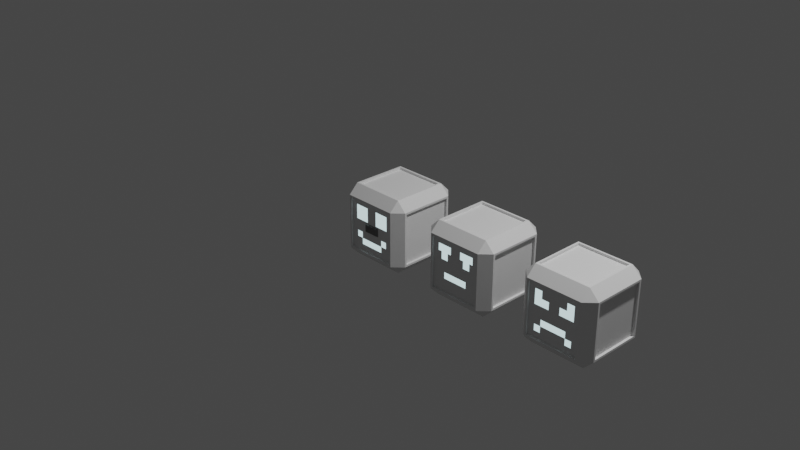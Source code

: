 # Source: Boss.blend  (saved by Blender 3.6.13; exported with 4.5.12 LTS)
import bpy
from mathutils import Matrix  # noqa: F401  (used for matrix-valued properties, if any)

bpy.ops.wm.read_factory_settings(use_empty=True)
scene = bpy.context.scene
scene.name = 'Scene'

# ---- collections
col_collection = bpy.data.collections.new('Collection'); scene.collection.children.link(col_collection)
col_01 = bpy.data.collections.new('01'); col_collection.children.link(col_01)
col_02 = bpy.data.collections.new('02'); col_collection.children.link(col_02)
col_03 = bpy.data.collections.new('03'); col_collection.children.link(col_03)

# ---- materials (node trees are filled in below, after node groups)
mat_body = bpy.data.materials.new('Body')
mat_body.alpha_threshold = 0.0
mat_body.use_transparent_shadow = False
mat_body.roughness = 0.5
mat_body.line_color = (0.0, 0.0, 0.0, 1.0)
mat_special = bpy.data.materials.new('Special')
mat_special.use_transparent_shadow = False
mat_light = bpy.data.materials.new('Light')
mat_light.use_transparent_shadow = False

# ---- material node trees
mat_body.use_nodes = True; mat_body.node_tree.nodes.clear()
_N = mat_body.node_tree.nodes; _L = mat_body.node_tree.links
n0 = _N.new('ShaderNodeOutputMaterial'); n0.name = 'Material Output'; n0.location = (300, 300)
n1 = _N.new('ShaderNodeBsdfPrincipled'); n1.name = 'Principled BSDF'; n1.location = (10, 300)
n1.distribution = 'GGX'
n1.subsurface_method = 'RANDOM_WALK_SKIN'
n1.inputs[3].default_value = 1.45
n1.inputs[27].default_value = (0.0, 0.0, 0.0, 1.0)
n1.inputs[28].default_value = 1.0
_L.new(n1.outputs[0], n0.inputs[0])
n0.is_active_output = True
mat_special.use_nodes = True; mat_special.node_tree.nodes.clear()
_N = mat_special.node_tree.nodes; _L = mat_special.node_tree.links
n0 = _N.new('ShaderNodeBsdfPrincipled'); n0.name = 'Principled BSDF'; n0.location = (10, 300)
n0.distribution = 'GGX'
n0.subsurface_method = 'RANDOM_WALK_SKIN'
n0.inputs[0].default_value = (0.1626, 0.1626, 0.1626, 1.0)
n0.inputs[3].default_value = 1.45
n0.inputs[27].default_value = (0.0, 0.0, 0.0, 1.0)
n0.inputs[28].default_value = 1.0
n1 = _N.new('ShaderNodeOutputMaterial'); n1.name = 'Material Output'; n1.location = (300, 300)
_L.new(n0.outputs[0], n1.inputs[0])
n1.is_active_output = True
mat_light.use_nodes = True; mat_light.node_tree.nodes.clear()
_N = mat_light.node_tree.nodes; _L = mat_light.node_tree.links
n0 = _N.new('ShaderNodeOutputMaterial'); n0.name = 'Material Output'; n0.location = (300, 300)
n1 = _N.new('ShaderNodeEmission'); n1.name = 'Emission'; n1.location = (10, 300)
n1.inputs[0].default_value = (0.747, 0.9712, 1.0, 1.0)
_L.new(n1.outputs[0], n0.inputs[0])
n0.is_active_output = True

# ---- world
world_world = bpy.data.worlds.new('World'); scene.world = world_world
world_world.use_nodes = True; world_world.node_tree.nodes.clear()
_N = world_world.node_tree.nodes; _L = world_world.node_tree.links
n0 = _N.new('ShaderNodeOutputWorld'); n0.name = 'World Output'; n0.location = (300, 300)
n1 = _N.new('ShaderNodeBackground'); n1.name = 'Background'; n1.location = (10, 300)
n1.inputs[0].default_value = (0.05088, 0.05088, 0.05088, 1.0)
_L.new(n1.outputs[0], n0.inputs[0])
n0.is_active_output = True
world_world.color = (0.05088, 0.05088, 0.05088)
world_world.use_sun_shadow = False
world_world.sun_shadow_jitter_overblur = 0.0

# ---- cameras
cam_camera = bpy.data.cameras.new('Camera')
cam_camera.clip_end = 100.0
cam_camera.ortho_scale = 7.314

# ---- lights
light_light = bpy.data.lights.new('Light', 'POINT')
light_light.transmission_factor = 0.0
light_light.energy = 1000.0
light_light.shadow_soft_size = 0.1
light_light.shadow_maximum_resolution = 0.006
light_light.use_absolute_resolution = True

# ---- meshes
me_cube = bpy.data.meshes.new('Cube')
me_cube.from_pydata([(0.2744, 0.3975, 0.2744), (0.2744, 0.2744, 0.3975), (0.3975, 0.2744, 0.2744), (0.2744, 0.2744, -0.3975), (0.2744, 0.3975, -0.2744), (0.3975, 0.2744, -0.2744), (0.3975, -0.2744, 0.2744), (0.2744, -0.2744, 0.3975), (0.2744, -0.3975, 0.2744), (0.3975, -0.2744, -0.2744), (0.2744, -0.3975, -0.2744), (0.2744, -0.2744, -0.3975), (-0.2744, 0.3975, 0.2744), (-0.3975, 0.2744, 0.2744), (-0.2744, 0.2744, 0.3975), (-0.3975, 0.2744, -0.2744), (-0.2744, 0.3975, -0.2744), (-0.2744, 0.2744, -0.3975), (-0.3975, -0.2744, 0.2744), (-0.2744, -0.3975, 0.2744), (-0.2744, -0.2744, 0.3975), (-0.2744, -0.2744, -0.3975), (-0.2744, -0.3975, -0.2744), (-0.3975, -0.2744, -0.2744), (-0.2952, 0.2952, -0.3975), (-0.2952, -0.2952, -0.3975), (-0.3975, -0.2952, -0.2952), (-0.3975, 0.2952, -0.2952), (0.2952, 0.2952, -0.3975), (-0.2952, 0.3975, -0.2952), (0.2952, 0.3975, -0.2952), (0.3975, 0.2952, 0.2952), (0.3975, 0.2952, -0.2952), (0.2952, 0.3975, 0.2952), (-0.2952, -0.3975, -0.2952), (-0.2952, -0.3975, 0.2952), (-0.3975, -0.2952, 0.2952), (0.2952, -0.3975, 0.2952), (0.2952, -0.3975, -0.2952), (0.3975, -0.2952, -0.2952), (0.3975, -0.2952, 0.2952), (-0.2952, 0.3975, 0.2952), (-0.3975, 0.2952, 0.2952), (0.2952, -0.2952, 0.3975), (-0.2952, -0.2952, 0.3975), (0.2952, 0.2952, 0.3975), (0.2952, -0.2952, -0.3975), (-0.2952, 0.2952, 0.3975), (-0.2744, 0.2744, -0.3734), (-0.2744, -0.2744, -0.3734), (-0.3734, -0.2744, -0.2744), (-0.3734, 0.2744, -0.2744), (0.2744, 0.2744, -0.3734), (-0.2744, 0.3734, -0.2744), (0.2744, 0.3734, -0.2744), (0.3734, 0.2744, 0.2744), (0.3734, 0.2744, -0.2744), (0.2744, 0.3734, 0.2744), (-0.2744, -0.3734, -0.2744), (-0.2744, -0.3734, 0.2744), (-0.3734, -0.2744, 0.2744), (0.2744, -0.3734, 0.2744), (0.2744, -0.3734, -0.2744), (0.3734, -0.2744, -0.2744), (0.3734, -0.2744, 0.2744), (-0.2744, 0.3734, 0.2744), (-0.3734, 0.2744, 0.2744), (0.2744, -0.2744, 0.3734), (-0.2744, -0.2744, 0.3734), (0.2744, 0.2744, 0.3734), (0.2744, -0.2744, -0.3734), (-0.2744, 0.2744, 0.3734), (-0.2744, -0.3734, 0.0), (0.2744, -0.3734, 0.0), (0.0, -0.3734, 0.2744), (0.0, -0.3734, -0.2744), (0.0, -0.3734, 0.0), (-0.05835, -0.3734, 0.05835), (-0.05835, -0.3734, 0.216), (-0.216, -0.3734, 0.216), (-0.216, -0.3734, 0.05835), (0.216, -0.3734, 0.05835), (0.216, -0.3734, 0.216), (0.05835, -0.3734, 0.216), (0.05835, -0.3734, 0.05835), (0.2744, -0.3734, -0.1372), (-0.1372, -0.3734, -0.2744), (-0.2744, -0.3734, -0.1372), (0.1372, -0.3734, -0.2744), (-0.1372, -0.3734, 0.0), (0.1372, -0.3734, 0.0), (0.0, -0.3734, -0.1372), (0.1372, -0.3734, -0.1372), (-0.1372, -0.3734, -0.1372), (0.2744, -0.3734, -0.2058), (-0.2058, -0.3734, -0.2744), (-0.2744, -0.3734, -0.0686), (0.0686, -0.3734, -0.2744), (-0.2058, -0.3734, 0.0), (0.0686, -0.3734, 0.0), (0.0, -0.3734, -0.2058), (0.2744, -0.3734, -0.0686), (-0.0686, -0.3734, -0.2744), (-0.2744, -0.3734, -0.2058), (0.2058, -0.3734, -0.2744), (-0.0686, -0.3734, 0.0), (0.2058, -0.3734, 0.0), (0.0, -0.3734, -0.0686), (0.0686, -0.3734, -0.1372), (0.2058, -0.3734, -0.1372), (0.1372, -0.3734, -0.2058), (0.1372, -0.3734, -0.0686), (-0.2058, -0.3734, -0.1372), (-0.0686, -0.3734, -0.1372), (-0.1372, -0.3734, -0.2058), (-0.1372, -0.3734, -0.0686), (-0.0686, -0.3734, -0.0686), (-0.0686, -0.3734, -0.2058), (-0.2058, -0.3734, -0.2058), (0.2058, -0.3734, -0.0686), (0.2058, -0.3734, -0.2058), (0.0686, -0.3734, -0.2058), (0.0686, -0.3734, -0.0686), (-0.2058, -0.3734, -0.0686)], [], [(1, 14, 71, 69), (0, 4, 54, 57), (20, 7, 67, 68), (18, 13, 66, 60), (5, 2, 55, 56), (33, 45, 31), (28, 30, 32), (40, 43, 37), (39, 38, 46), (41, 42, 47), (27, 29, 24), (36, 35, 44), (25, 34, 26), (24, 25, 26, 27), (28, 24, 29, 30), (31, 32, 30, 33), (34, 35, 36, 26), (37, 38, 39, 40), (41, 29, 27, 42), (43, 44, 35, 37), (45, 43, 40, 31), (25, 46, 38, 34), (44, 47, 42, 36), (47, 45, 33, 41), (46, 28, 32, 39), (13, 15, 51, 66), (17, 21, 25, 24), (23, 15, 27, 26), (3, 17, 24, 28), (16, 4, 30, 29), (2, 5, 32, 31), (4, 0, 33, 30), (22, 19, 35, 34), (18, 23, 26, 36), (8, 10, 38, 37), (9, 6, 40, 39), (12, 16, 29, 41), (15, 13, 42, 27), (7, 20, 44, 43), (19, 8, 37, 35), (1, 7, 43, 45), (6, 2, 31, 40), (21, 11, 46, 25), (10, 22, 34, 38), (20, 14, 47, 44), (13, 18, 36, 42), (14, 1, 45, 47), (0, 12, 41, 33), (11, 3, 28, 46), (5, 9, 39, 32), (48, 52, 70, 49), (50, 60, 66, 51), (77, 78, 79, 80), (69, 71, 68, 67), (56, 55, 64, 63), (53, 65, 57, 54), (8, 19, 59, 74, 61), (19, 22, 58, 103, 87, 96, 72, 59), (12, 0, 57, 65), (7, 1, 69, 67), (23, 18, 60, 50), (3, 11, 70, 52), (21, 17, 48, 49), (2, 6, 64, 55), (10, 8, 61, 73, 101, 85, 94, 62), (9, 5, 56, 63), (15, 23, 50, 51), (11, 21, 49, 70), (6, 9, 63, 64), (17, 3, 52, 48), (22, 10, 62, 104, 88, 97, 75, 102, 86, 95, 58), (16, 12, 65, 53), (4, 16, 53, 54), (14, 20, 68, 71), (123, 98, 72, 96), (122, 99, 76, 107), (81, 82, 83, 84), (76, 74, 78, 77), (74, 59, 79, 78), (59, 72, 80, 79), (72, 98, 89, 105, 76, 77, 80), (73, 61, 82, 81), (61, 74, 83, 82), (74, 76, 84, 83), (76, 99, 90, 106, 73, 81, 84), (121, 108, 91, 100), (120, 109, 92, 110), (119, 106, 90, 111), (118, 112, 87, 103), (117, 113, 93, 114), (116, 105, 89, 115), (113, 116, 115, 93), (91, 107, 116, 113), (107, 76, 105, 116), (102, 117, 114, 86), (75, 100, 117, 102), (100, 91, 113, 117), (95, 118, 103, 58), (86, 114, 118, 95), (114, 93, 112, 118), (109, 119, 111, 92), (85, 101, 119, 109), (101, 73, 106, 119), (104, 120, 110, 88), (62, 94, 120, 104), (94, 85, 109, 120), (97, 121, 100, 75), (88, 110, 121, 97), (110, 92, 108, 121), (108, 122, 107, 91), (92, 111, 122, 108), (111, 90, 99, 122), (112, 123, 96, 87), (93, 115, 123, 112), (115, 89, 98, 123)])
me_cube.polygons.foreach_set('material_index', [0, 0, 0, 0, 0, 0, 0, 0, 0, 0, 0, 0, 0, 0, 0, 0, 0, 0, 0, 0, 0, 0, 0, 0, 0, 0, 0, 0, 0, 0, 0, 0, 0, 0, 0, 0, 0, 0, 0, 0, 0, 0, 0, 0, 0, 0, 0, 0, 0, 0, 0, 0, 2, 0, 0, 0, 0, 0, 0, 0, 0, 0, 0, 0, 0, 0, 0, 0, 0, 0, 0, 0, 0, 0, 0, 0, 2, 0, 0, 0, 0, 0, 0, 0, 0, 2, 0, 0, 0, 2, 0, 0, 0, 0, 0, 0, 2, 0, 0, 0, 2, 0, 0, 0, 0, 0, 0, 0, 2, 0, 0, 0, 0, 2, 0])
_uv = me_cube.uv_layers.new(name='UVMap')
_uv.uv.foreach_set('vector', [0.6637, 0.5387, 0.8363, 0.5387, 0.8363, 0.5387, 0.6637, 0.5387, 0.5863, 0.4613, 0.4137, 0.4613, 0.4137, 0.4613, 0.5863, 0.4613, 0.8363, 0.7113, 0.6637, 0.7113, 0.6637, 0.7113, 0.8363, 0.7113, 0.5863, 0.0387, 0.5863, 0.2113, 0.5863, 0.2113, 0.5863, 0.0387, 0.4137, 0.5387, 0.5863, 0.5387, 0.5863, 0.5387, 0.4137, 0.5387, 0.5928, 0.4678, 0.625, 0.4678, 0.5928, 0.5, 0.3428, 0.5322, 0.3428, 0.5, 0.375, 0.5322, 0.5928, 0.75, 0.625, 0.7822, 0.5928, 0.7822, 0.375, 0.7178, 0.3428, 0.75, 0.3428, 0.7178, 0.5928, 0.25, 0.5928, 0.2178, 0.625, 0.2178, 0.125, 0.5322, 0.1572, 0.5, 0.1572, 0.5322, 0.5928, 0.03215, 0.5928, 0.0, 0.625, 0.03215, 0.1572, 0.7178, 0.1572, 0.75, 0.125, 0.7178, 0.1572, 0.5322, 0.1572, 0.7178, 0.125, 0.7178, 0.125, 0.5322, 0.3428, 0.5322, 0.1572, 0.5322, 0.1572, 0.5, 0.3428, 0.5, 0.5928, 0.5322, 0.4072, 0.5322, 0.4072, 0.4678, 0.5928, 0.4678, 0.4072, 0.0, 0.5928, 0.0, 0.5928, 0.03215, 0.4072, 0.03215, 0.5928, 0.7822, 0.4072, 0.7822, 0.4072, 0.7178, 0.5928, 0.7178, 0.5928, 0.2822, 0.4072, 0.2822, 0.4072, 0.2178, 0.5928, 0.2178, 0.625, 0.7822, 0.625, 0.9678, 0.5928, 0.9678, 0.5928, 0.7822, 0.6572, 0.5322, 0.6572, 0.7178, 0.5928, 0.7178, 0.5928, 0.5322, 0.1572, 0.7178, 0.3428, 0.7178, 0.3428, 0.75, 0.1572, 0.75, 0.625, 0.03215, 0.625, 0.2178, 0.5928, 0.2178, 0.5928, 0.03215, 0.625, 0.2822, 0.625, 0.4678, 0.5928, 0.4678, 0.5928, 0.2822, 0.3428, 0.7178, 0.3428, 0.5322, 0.4072, 0.5322, 0.4072, 0.7178, 0.5863, 0.2113, 0.4137, 0.2113, 0.4137, 0.2113, 0.5863, 0.2113, 0.1637, 0.5387, 0.1637, 0.7113, 0.1572, 0.7178, 0.1572, 0.5322, 0.4137, 0.0387, 0.4137, 0.2113, 0.4072, 0.2178, 0.4072, 0.03215, 0.3363, 0.5387, 0.1637, 0.5387, 0.1572, 0.5322, 0.3428, 0.5322, 0.4137, 0.2887, 0.4137, 0.4613, 0.4072, 0.4678, 0.4072, 0.2822, 0.5863, 0.5387, 0.4137, 0.5387, 0.4072, 0.5322, 0.5928, 0.5322, 0.4137, 0.4613, 0.5863, 0.4613, 0.5928, 0.4678, 0.4072, 0.4678, 0.4137, 0.9613, 0.5863, 0.9613, 0.5928, 0.9678, 0.4072, 0.9678, 0.5863, 0.0387, 0.4137, 0.0387, 0.4072, 0.03215, 0.5928, 0.03215, 0.5863, 0.7887, 0.4137, 0.7887, 0.4072, 0.7822, 0.5928, 0.7822, 0.4137, 0.7113, 0.5863, 0.7113, 0.5928, 0.7178, 0.4072, 0.7178, 0.5863, 0.2887, 0.4137, 0.2887, 0.4072, 0.2822, 0.5928, 0.2822, 0.4137, 0.2113, 0.5863, 0.2113, 0.5928, 0.2178, 0.4072, 0.2178, 0.6637, 0.7113, 0.8363, 0.7113, 0.8428, 0.7178, 0.6572, 0.7178, 0.5863, 0.9613, 0.5863, 0.7887, 0.5928, 0.7822, 0.5928, 0.9678, 0.6637, 0.5387, 0.6637, 0.7113, 0.6572, 0.7178, 0.6572, 0.5322, 0.5863, 0.7113, 0.5863, 0.5387, 0.5928, 0.5322, 0.5928, 0.7178, 0.1637, 0.7113, 0.3363, 0.7113, 0.3428, 0.7178, 0.1572, 0.7178, 0.4137, 0.7887, 0.4137, 0.9613, 0.4072, 0.9678, 0.4072, 0.7822, 0.8363, 0.7113, 0.8363, 0.5387, 0.8428, 0.5322, 0.8428, 0.7178, 0.5863, 0.2113, 0.5863, 0.0387, 0.5928, 0.03215, 0.5928, 0.2178, 0.8363, 0.5387, 0.6637, 0.5387, 0.6572, 0.5322, 0.8428, 0.5322, 0.5863, 0.4613, 0.5863, 0.2887, 0.5928, 0.2822, 0.5928, 0.4678, 0.3363, 0.7113, 0.3363, 0.5387, 0.3428, 0.5322, 0.3428, 0.7178, 0.4137, 0.5387, 0.4137, 0.7113, 0.4072, 0.7178, 0.4072, 0.5322, 0.1637, 0.5387, 0.3363, 0.5387, 0.3363, 0.7113, 0.1637, 0.7113, 0.4137, 0.0387, 0.5863, 0.0387, 0.5863, 0.2113, 0.4137, 0.2113, 0.5184, 0.8934, 0.5679, 0.8934, 0.5679, 0.9429, 0.5184, 0.9429, 0.6637, 0.5387, 0.8363, 0.5387, 0.8363, 0.7113, 0.6637, 0.7113, 0.4137, 0.5387, 0.5863, 0.5387, 0.5863, 0.7113, 0.4137, 0.7113, 0.4137, 0.2887, 0.5863, 0.2887, 0.5863, 0.4613, 0.4137, 0.4613, 0.5863, 0.7887, 0.5863, 0.9613, 0.5863, 0.9613, 0.5863, 0.875, 0.5863, 0.7887, 0.5863, 0.9613, 0.4137, 0.9613, 0.4137, 0.9613, 0.4353, 0.9613, 0.4569, 0.9613, 0.4784, 0.9613, 0.5, 0.9613, 0.5863, 0.9613, 0.5863, 0.2887, 0.5863, 0.4613, 0.5863, 0.4613, 0.5863, 0.2887, 0.6637, 0.7113, 0.6637, 0.5387, 0.6637, 0.5387, 0.6637, 0.7113, 0.4137, 0.0387, 0.5863, 0.0387, 0.5863, 0.0387, 0.4137, 0.0387, 0.3363, 0.5387, 0.3363, 0.7113, 0.3363, 0.7113, 0.3363, 0.5387, 0.1637, 0.7113, 0.1637, 0.5387, 0.1637, 0.5387, 0.1637, 0.7113, 0.5863, 0.5387, 0.5863, 0.7113, 0.5863, 0.7113, 0.5863, 0.5387, 0.4137, 0.7887, 0.5863, 0.7887, 0.5863, 0.7887, 0.5, 0.7887, 0.4784, 0.7887, 0.4569, 0.7887, 0.4353, 0.7887, 0.4137, 0.7887, 0.4137, 0.7113, 0.4137, 0.5387, 0.4137, 0.5387, 0.4137, 0.7113, 0.4137, 0.2113, 0.4137, 0.0387, 0.4137, 0.0387, 0.4137, 0.2113, 0.3363, 0.7113, 0.1637, 0.7113, 0.1637, 0.7113, 0.3363, 0.7113, 0.5863, 0.7113, 0.4137, 0.7113, 0.4137, 0.7113, 0.5863, 0.7113, 0.1637, 0.5387, 0.3363, 0.5387, 0.3363, 0.5387, 0.1637, 0.5387, 0.4137, 0.9613, 0.4137, 0.7887, 0.4137, 0.7887, 0.4137, 0.8103, 0.4137, 0.8319, 0.4137, 0.8534, 0.4137, 0.875, 0.4137, 0.8966, 0.4137, 0.9181, 0.4137, 0.9397, 0.4137, 0.9613, 0.4137, 0.2887, 0.5863, 0.2887, 0.5863, 0.2887, 0.4137, 0.2887, 0.4137, 0.4613, 0.4137, 0.2887, 0.4137, 0.2887, 0.4137, 0.4613, 0.8363, 0.5387, 0.8363, 0.7113, 0.8363, 0.7113, 0.8363, 0.5387, 0.4784, 0.9397, 0.5, 0.9397, 0.5, 0.9613, 0.4784, 0.9613, 0.4784, 0.8534, 0.5, 0.8534, 0.5, 0.875, 0.4784, 0.875, 0.5184, 0.8071, 0.5679, 0.8071, 0.5679, 0.8566, 0.5184, 0.8566, 0.5, 0.875, 0.5863, 0.875, 0.5679, 0.8934, 0.5184, 0.8934, 0.5863, 0.875, 0.5863, 0.9613, 0.5679, 0.9429, 0.5679, 0.8934, 0.5863, 0.9613, 0.5, 0.9613, 0.5184, 0.9429, 0.5679, 0.9429, 0.5, 0.9613, 0.5, 0.9397, 0.5, 0.9181, 0.5, 0.8966, 0.5, 0.875, 0.5184, 0.8934, 0.5184, 0.9429, 0.5, 0.7887, 0.5863, 0.7887, 0.5679, 0.8071, 0.5184, 0.8071, 0.5863, 0.7887, 0.5863, 0.875, 0.5679, 0.8566, 0.5679, 0.8071, 0.5863, 0.875, 0.5, 0.875, 0.5184, 0.8566, 0.5679, 0.8566, 0.5, 0.875, 0.5, 0.8534, 0.5, 0.8319, 0.5, 0.8103, 0.5, 0.7887, 0.5184, 0.8071, 0.5184, 0.8566, 0.4353, 0.8534, 0.4569, 0.8534, 0.4569, 0.875, 0.4353, 0.875, 0.4353, 0.8103, 0.4569, 0.8103, 0.4569, 0.8319, 0.4353, 0.8319, 0.4784, 0.8103, 0.5, 0.8103, 0.5, 0.8319, 0.4784, 0.8319, 0.4353, 0.9397, 0.4569, 0.9397, 0.4569, 0.9613, 0.4353, 0.9613, 0.4353, 0.8966, 0.4569, 0.8966, 0.4569, 0.9181, 0.4353, 0.9181, 0.4784, 0.8966, 0.5, 0.8966, 0.5, 0.9181, 0.4784, 0.9181, 0.4569, 0.8966, 0.4784, 0.8966, 0.4784, 0.9181, 0.4569, 0.9181, 0.4569, 0.875, 0.4784, 0.875, 0.4784, 0.8966, 0.4569, 0.8966, 0.4784, 0.875, 0.5, 0.875, 0.5, 0.8966, 0.4784, 0.8966, 0.4137, 0.8966, 0.4353, 0.8966, 0.4353, 0.9181, 0.4137, 0.9181, 0.4137, 0.875, 0.4353, 0.875, 0.4353, 0.8966, 0.4137, 0.8966, 0.4353, 0.875, 0.4569, 0.875, 0.4569, 0.8966, 0.4353, 0.8966, 0.4137, 0.9397, 0.4353, 0.9397, 0.4353, 0.9613, 0.4137, 0.9613, 0.4137, 0.9181, 0.4353, 0.9181, 0.4353, 0.9397, 0.4137, 0.9397, 0.4353, 0.9181, 0.4569, 0.9181, 0.4569, 0.9397, 0.4353, 0.9397, 0.4569, 0.8103, 0.4784, 0.8103, 0.4784, 0.8319, 0.4569, 0.8319, 0.4569, 0.7887, 0.4784, 0.7887, 0.4784, 0.8103, 0.4569, 0.8103, 0.4784, 0.7887, 0.5, 0.7887, 0.5, 0.8103, 0.4784, 0.8103, 0.4137, 0.8103, 0.4353, 0.8103, 0.4353, 0.8319, 0.4137, 0.8319, 0.4137, 0.7887, 0.4353, 0.7887, 0.4353, 0.8103, 0.4137, 0.8103, 0.4353, 0.7887, 0.4569, 0.7887, 0.4569, 0.8103, 0.4353, 0.8103, 0.4137, 0.8534, 0.4353, 0.8534, 0.4353, 0.875, 0.4137, 0.875, 0.4137, 0.8319, 0.4353, 0.8319, 0.4353, 0.8534, 0.4137, 0.8534, 0.4353, 0.8319, 0.4569, 0.8319, 0.4569, 0.8534, 0.4353, 0.8534, 0.4569, 0.8534, 0.4784, 0.8534, 0.4784, 0.875, 0.4569, 0.875, 0.4569, 0.8319, 0.4784, 0.8319, 0.4784, 0.8534, 0.4569, 0.8534, 0.4784, 0.8319, 0.5, 0.8319, 0.5, 0.8534, 0.4784, 0.8534, 0.4569, 0.9397, 0.4784, 0.9397, 0.4784, 0.9613, 0.4569, 0.9613, 0.4569, 0.9181, 0.4784, 0.9181, 0.4784, 0.9397, 0.4569, 0.9397, 0.4784, 0.9181, 0.5, 0.9181, 0.5, 0.9397, 0.4784, 0.9397])
me_cube.materials.append(mat_body)
me_cube.materials.append(mat_special)
me_cube.materials.append(mat_light)
me_cube.use_mirror_vertex_groups = False
me_cube.update()
me_cube_001 = bpy.data.meshes.new('Cube.001')
me_cube_001.from_pydata([(-0.2797, -0.2797, -0.1398), (-0.2797, 0.2797, -0.1398), (0.2797, -0.2797, -0.1398), (0.2797, 0.2797, -0.1398), (0.09579, -0.2797, -0.04789), (0.09579, -0.2797, 0.04789), (-0.09579, -0.2797, 0.04789), (-0.09579, -0.2797, -0.04789), (0.09579, -0.3701, 0.04789), (0.07587, -0.3901, 0.03794), (0.07587, -0.3901, -0.03794), (0.09579, -0.3701, -0.04789), (-0.07587, -0.3901, -0.03794), (-0.09579, -0.3701, -0.04789), (-0.09579, -0.3701, 0.04789), (-0.07587, -0.3901, 0.03794), (-0.239, -0.239, 0.1398), (-0.2797, -0.2797, 0.1195), (-0.239, 0.239, 0.1398), (-0.2797, 0.2797, 0.1195), (0.239, -0.239, 0.1398), (0.2797, -0.2797, 0.1195), (0.239, 0.239, 0.1398), (0.2797, 0.2797, 0.1195)], [], [(22, 18, 16, 20), (3, 23, 21, 2), (2, 21, 5, 4), (6, 7, 13, 14), (1, 3, 2, 0), (21, 17, 6, 5), (1, 19, 23, 3), (0, 17, 19, 1), (0, 2, 4, 7), (5, 6, 14, 8), (7, 4, 11, 13), (10, 9, 15, 12), (9, 10, 11, 8), (13, 11, 10, 12), (8, 14, 15, 9), (12, 15, 14, 13), (4, 5, 8, 11), (16, 18, 19, 17), (18, 22, 23, 19), (22, 20, 21, 23), (20, 16, 17, 21), (17, 0, 7, 6)])
me_cube_001.polygons.foreach_set('material_index', [0, 0, 0, 1, 0, 0, 0, 0, 0, 1, 1, 1, 1, 1, 1, 1, 1, 0, 0, 0, 0, 0])
_uv = me_cube_001.uv_layers.new(name='UVMap')
_uv.uv.foreach_set('vector', [0.6432, 0.5182, 0.8568, 0.5182, 0.8568, 0.7318, 0.6432, 0.7318, 0.375, 0.5, 0.6068, 0.5, 0.6068, 0.75, 0.375, 0.75, 0.375, 0.75, 0.6068, 0.75, 0.5731, 0.8019, 0.4269, 0.8019, 0.5731, 0.9481, 0.4269, 0.9481, 0.4269, 0.9481, 0.5731, 0.9481, 0.125, 0.5, 0.375, 0.5, 0.375, 0.75, 0.125, 0.75, 0.6135, 0.7416, 0.6135, 1.008, 0.5731, 0.9481, 0.5731, 0.8019, 0.375, 0.25, 0.6068, 0.25, 0.6068, 0.5, 0.375, 0.5, 0.375, 0.0, 0.6068, 0.0, 0.6068, 0.25, 0.375, 0.25, 0.375, 1.0, 0.375, 0.75, 0.4269, 0.8019, 0.4269, 0.9481, 0.5731, 0.8019, 0.5731, 0.9481, 0.5731, 0.9481, 0.5731, 0.8019, 0.4269, 0.9481, 0.4269, 0.8019, 0.4269, 0.8019, 0.4269, 0.9481, 0.4421, 0.8171, 0.5579, 0.8171, 0.5579, 0.9329, 0.4421, 0.9329, 0.5579, 0.8171, 0.4421, 0.8171, 0.4269, 0.8019, 0.5731, 0.8019, 0.4269, 0.9481, 0.4269, 0.8019, 0.4421, 0.8171, 0.4421, 0.9329, 0.5731, 0.8019, 0.5731, 0.9481, 0.5579, 0.9329, 0.5579, 0.8171, 0.4421, 0.9329, 0.5579, 0.9329, 0.5731, 0.9481, 0.4269, 0.9481, 0.4269, 0.8019, 0.5731, 0.8019, 0.5731, 0.8019, 0.4269, 0.8019, 0.8568, 0.7318, 0.8568, 0.5182, 0.875, 0.5, 0.875, 0.75, 0.8568, 0.5182, 0.6432, 0.5182, 0.625, 0.5, 0.875, 0.5, 0.6432, 0.5182, 0.6432, 0.7318, 0.6068, 0.75, 0.6068, 0.5, 0.6432, 0.7318, 0.8568, 0.7318, 0.875, 0.75, 0.625, 0.75, 0.6068, 1.0, 0.375, 1.0, 0.4269, 0.9481, 0.5731, 0.9481])
me_cube_001.materials.append(mat_body)
me_cube_001.materials.append(mat_special)
me_cube_001.update()
me_cube_003 = bpy.data.meshes.new('Cube.003')
me_cube_003.from_pydata([(0.2744, 0.3975, 0.2744), (0.2744, 0.2744, 0.3975), (0.3975, 0.2744, 0.2744), (0.2744, 0.2744, -0.3975), (0.2744, 0.3975, -0.2744), (0.3975, 0.2744, -0.2744), (0.3975, -0.2744, 0.2744), (0.2744, -0.2744, 0.3975), (0.2744, -0.3975, 0.2744), (0.3975, -0.2744, -0.2744), (0.2744, -0.3975, -0.2744), (0.2744, -0.2744, -0.3975), (-0.2744, 0.3975, 0.2744), (-0.3975, 0.2744, 0.2744), (-0.2744, 0.2744, 0.3975), (-0.3975, 0.2744, -0.2744), (-0.2744, 0.3975, -0.2744), (-0.2744, 0.2744, -0.3975), (-0.3975, -0.2744, 0.2744), (-0.2744, -0.3975, 0.2744), (-0.2744, -0.2744, 0.3975), (-0.2744, -0.2744, -0.3975), (-0.2744, -0.3975, -0.2744), (-0.3975, -0.2744, -0.2744), (-0.2952, 0.2952, -0.3975), (-0.2952, -0.2952, -0.3975), (-0.3975, -0.2952, -0.2952), (-0.3975, 0.2952, -0.2952), (0.2952, 0.2952, -0.3975), (-0.2952, 0.3975, -0.2952), (0.2952, 0.3975, -0.2952), (0.3975, 0.2952, 0.2952), (0.3975, 0.2952, -0.2952), (0.2952, 0.3975, 0.2952), (-0.2952, -0.3975, -0.2952), (-0.2952, -0.3975, 0.2952), (-0.3975, -0.2952, 0.2952), (0.2952, -0.3975, 0.2952), (0.2952, -0.3975, -0.2952), (0.3975, -0.2952, -0.2952), (0.3975, -0.2952, 0.2952), (-0.2952, 0.3975, 0.2952), (-0.3975, 0.2952, 0.2952), (0.2952, -0.2952, 0.3975), (-0.2952, -0.2952, 0.3975), (0.2952, 0.2952, 0.3975), (0.2952, -0.2952, -0.3975), (-0.2952, 0.2952, 0.3975), (-0.2744, 0.2744, -0.3734), (-0.2744, -0.2744, -0.3734), (-0.3734, -0.2744, -0.2744), (-0.3734, 0.2744, -0.2744), (0.2744, 0.2744, -0.3734), (-0.2744, 0.3734, -0.2744), (0.2744, 0.3734, -0.2744), (0.3734, 0.2744, 0.2744), (0.3734, 0.2744, -0.2744), (0.2744, 0.3734, 0.2744), (-0.2744, -0.3734, -0.2744), (-0.2744, -0.3734, 0.2744), (-0.3734, -0.2744, 0.2744), (0.2744, -0.3734, 0.2744), (0.2744, -0.3734, -0.2744), (0.3734, -0.2744, -0.2744), (0.3734, -0.2744, 0.2744), (-0.2744, 0.3734, 0.2744), (-0.3734, 0.2744, 0.2744), (0.2744, -0.2744, 0.3734), (-0.2744, -0.2744, 0.3734), (0.2744, 0.2744, 0.3734), (0.2744, -0.2744, -0.3734), (-0.2744, 0.2744, 0.3734), (-0.2744, -0.3734, 0.0), (0.2744, -0.3734, 0.0), (0.0, -0.3734, 0.2744), (0.0, -0.3734, -0.2744), (0.0, -0.3734, 0.0), (-0.05835, -0.3734, 0.05835), (-0.05835, -0.3734, 0.216), (-0.216, -0.3734, 0.216), (-0.216, -0.3734, 0.05835), (0.216, -0.3734, 0.05835), (0.216, -0.3734, 0.216), (0.05835, -0.3734, 0.216), (0.05835, -0.3734, 0.05835), (0.2744, -0.3734, -0.1372), (-0.1372, -0.3734, -0.2744), (-0.2744, -0.3734, -0.1372), (0.1372, -0.3734, -0.2744), (-0.1372, -0.3734, 0.0), (0.1372, -0.3734, 0.0), (0.0, -0.3734, -0.1372), (0.1372, -0.3734, -0.1372), (-0.1372, -0.3734, -0.1372), (0.2744, -0.3734, -0.2058), (-0.2058, -0.3734, -0.2744), (-0.2744, -0.3734, -0.0686), (0.0686, -0.3734, -0.2744), (-0.2058, -0.3734, 0.0), (0.0686, -0.3734, 0.0), (0.0, -0.3734, -0.2058), (0.2744, -0.3734, -0.0686), (-0.0686, -0.3734, -0.2744), (-0.2744, -0.3734, -0.2058), (0.2058, -0.3734, -0.2744), (-0.0686, -0.3734, 0.0), (0.2058, -0.3734, 0.0), (0.0, -0.3734, -0.0686), (0.0686, -0.3734, -0.1372), (0.2058, -0.3734, -0.1372), (0.1372, -0.3734, -0.2058), (0.1372, -0.3734, -0.0686), (-0.2058, -0.3734, -0.1372), (-0.0686, -0.3734, -0.1372), (-0.1372, -0.3734, -0.2058), (-0.1372, -0.3734, -0.0686), (-0.0686, -0.3734, -0.0686), (-0.0686, -0.3734, -0.2058), (-0.2058, -0.3734, -0.2058), (0.2058, -0.3734, -0.0686), (0.2058, -0.3734, -0.2058), (0.0686, -0.3734, -0.2058), (0.0686, -0.3734, -0.0686), (-0.2058, -0.3734, -0.0686), (-0.05835, -0.3734, 0.1372), (-0.1372, -0.3734, 0.05835), (-0.1372, -0.3734, 0.216), (-0.216, -0.3734, 0.1372), (0.216, -0.3734, 0.1372), (0.1372, -0.3734, 0.05835), (0.1372, -0.3734, 0.216), (0.05835, -0.3734, 0.1372), (0.1372, -0.3734, 0.1372), (-0.1372, -0.3734, 0.1372), (-0.05835, -0.3734, 0.09777), (-0.1766, -0.3734, 0.05835), (-0.09777, -0.3734, 0.216), (-0.216, -0.3734, 0.1766), (0.216, -0.3734, 0.09777), (0.09777, -0.3734, 0.05835), (0.1766, -0.3734, 0.216), (0.05835, -0.3734, 0.09777), (-0.05835, -0.3734, 0.1766), (-0.09777, -0.3734, 0.05835), (-0.1766, -0.3734, 0.216), (-0.216, -0.3734, 0.09777), (0.216, -0.3734, 0.1766), (0.1766, -0.3734, 0.05835), (0.09777, -0.3734, 0.216), (0.05835, -0.3734, 0.1766), (0.09777, -0.3734, 0.1372), (0.1766, -0.3734, 0.1372), (0.1372, -0.3734, 0.09777), (0.1372, -0.3734, 0.1766), (-0.1766, -0.3734, 0.1372), (-0.09777, -0.3734, 0.1372), (-0.1372, -0.3734, 0.09777), (-0.1372, -0.3734, 0.1766), (-0.09777, -0.3734, 0.1766), (-0.09777, -0.3734, 0.09777), (-0.1766, -0.3734, 0.09777), (0.1766, -0.3734, 0.1766), (0.1766, -0.3734, 0.09777), (0.09777, -0.3734, 0.09777), (0.09777, -0.3734, 0.1766), (-0.1766, -0.3734, 0.1766)], [], [(1, 14, 71, 69), (0, 4, 54, 57), (20, 7, 67, 68), (18, 13, 66, 60), (5, 2, 55, 56), (33, 45, 31), (28, 30, 32), (40, 43, 37), (39, 38, 46), (41, 42, 47), (27, 29, 24), (36, 35, 44), (25, 34, 26), (24, 25, 26, 27), (28, 24, 29, 30), (31, 32, 30, 33), (34, 35, 36, 26), (37, 38, 39, 40), (41, 29, 27, 42), (43, 44, 35, 37), (45, 43, 40, 31), (25, 46, 38, 34), (44, 47, 42, 36), (47, 45, 33, 41), (46, 28, 32, 39), (13, 15, 51, 66), (17, 21, 25, 24), (23, 15, 27, 26), (3, 17, 24, 28), (16, 4, 30, 29), (2, 5, 32, 31), (4, 0, 33, 30), (22, 19, 35, 34), (18, 23, 26, 36), (8, 10, 38, 37), (9, 6, 40, 39), (12, 16, 29, 41), (15, 13, 42, 27), (7, 20, 44, 43), (19, 8, 37, 35), (1, 7, 43, 45), (6, 2, 31, 40), (21, 11, 46, 25), (10, 22, 34, 38), (20, 14, 47, 44), (13, 18, 36, 42), (14, 1, 45, 47), (0, 12, 41, 33), (11, 3, 28, 46), (5, 9, 39, 32), (48, 52, 70, 49), (50, 60, 66, 51), (165, 144, 79, 137), (69, 71, 68, 67), (56, 55, 64, 63), (53, 65, 57, 54), (8, 19, 59, 74, 61), (19, 22, 58, 103, 87, 96, 72, 59), (12, 0, 57, 65), (7, 1, 69, 67), (23, 18, 60, 50), (3, 11, 70, 52), (21, 17, 48, 49), (2, 6, 64, 55), (10, 8, 61, 73, 101, 85, 94, 62), (9, 5, 56, 63), (15, 23, 50, 51), (11, 21, 49, 70), (6, 9, 63, 64), (17, 3, 52, 48), (22, 10, 62, 104, 88, 97, 75, 102, 86, 95, 58), (16, 12, 65, 53), (4, 16, 53, 54), (14, 20, 68, 71), (123, 98, 72, 96), (122, 99, 76, 107), (164, 148, 83, 149), (76, 74, 78, 142, 124, 134, 77), (74, 59, 79, 144, 126, 136, 78), (59, 72, 80, 145, 127, 137, 79), (72, 98, 89, 105, 76, 77, 143, 125, 135, 80), (73, 61, 82, 146, 128, 138, 81), (61, 74, 83, 148, 130, 140, 82), (74, 76, 84, 141, 131, 149, 83), (76, 99, 90, 106, 73, 81, 147, 129, 139, 84), (121, 108, 91, 100), (120, 109, 92, 110), (119, 106, 90, 111), (118, 112, 87, 103), (117, 113, 93, 114), (116, 105, 89, 115), (113, 116, 115, 93), (91, 107, 116, 113), (107, 76, 105, 116), (102, 117, 114, 86), (75, 100, 117, 102), (100, 91, 113, 117), (95, 118, 103, 58), (86, 114, 118, 95), (114, 93, 112, 118), (109, 119, 111, 92), (85, 101, 119, 109), (101, 73, 106, 119), (104, 120, 110, 88), (62, 94, 120, 104), (94, 85, 109, 120), (97, 121, 100, 75), (88, 110, 121, 97), (110, 92, 108, 121), (108, 122, 107, 91), (92, 111, 122, 108), (111, 90, 99, 122), (112, 123, 96, 87), (93, 115, 123, 112), (115, 89, 98, 123), (163, 150, 131, 141), (162, 151, 132, 152), (161, 140, 130, 153), (160, 154, 127, 145), (159, 155, 133, 156), (158, 136, 126, 157), (155, 158, 157, 133), (124, 142, 158, 155), (142, 78, 136, 158), (143, 159, 156, 125), (77, 134, 159, 143), (134, 124, 155, 159), (135, 160, 145, 80), (125, 156, 160, 135), (156, 133, 154, 160), (151, 161, 153, 132), (128, 146, 161, 151), (146, 82, 140, 161), (147, 162, 152, 129), (81, 138, 162, 147), (138, 128, 151, 162), (139, 163, 141, 84), (129, 152, 163, 139), (152, 132, 150, 163), (150, 164, 149, 131), (132, 153, 164, 150), (153, 130, 148, 164), (154, 165, 137, 127), (133, 157, 165, 154), (157, 126, 144, 165)])
me_cube_003.polygons.foreach_set('material_index', [0, 0, 0, 0, 0, 0, 0, 0, 0, 0, 0, 0, 0, 0, 0, 0, 0, 0, 0, 0, 0, 0, 0, 0, 0, 0, 0, 0, 0, 0, 0, 0, 0, 0, 0, 0, 0, 0, 0, 0, 0, 0, 0, 0, 0, 0, 0, 0, 0, 0, 0, 0, 2, 0, 0, 0, 0, 0, 0, 0, 0, 0, 0, 0, 0, 0, 0, 0, 0, 0, 0, 0, 0, 0, 0, 0, 2, 0, 0, 0, 0, 0, 0, 0, 0, 0, 0, 0, 0, 0, 0, 2, 2, 0, 0, 0, 0, 0, 0, 0, 0, 0, 0, 0, 0, 0, 0, 0, 0, 2, 2, 0, 0, 0, 0, 0, 2, 2, 0, 2, 2, 2, 2, 2, 2, 0, 0, 0, 2, 2, 2, 2, 2, 2, 0, 0, 0, 2, 2, 2, 2, 2, 2, 2, 2])
_uv = me_cube_003.uv_layers.new(name='UVMap')
_uv.uv.foreach_set('vector', [0.6637, 0.5387, 0.8363, 0.5387, 0.8363, 0.5387, 0.6637, 0.5387, 0.5863, 0.4613, 0.4137, 0.4613, 0.4137, 0.4613, 0.5863, 0.4613, 0.8363, 0.7113, 0.6637, 0.7113, 0.6637, 0.7113, 0.8363, 0.7113, 0.5863, 0.0387, 0.5863, 0.2113, 0.5863, 0.2113, 0.5863, 0.0387, 0.4137, 0.5387, 0.5863, 0.5387, 0.5863, 0.5387, 0.4137, 0.5387, 0.5928, 0.4678, 0.625, 0.4678, 0.5928, 0.5, 0.3428, 0.5322, 0.3428, 0.5, 0.375, 0.5322, 0.5928, 0.75, 0.625, 0.7822, 0.5928, 0.7822, 0.375, 0.7178, 0.3428, 0.75, 0.3428, 0.7178, 0.5928, 0.25, 0.5928, 0.2178, 0.625, 0.2178, 0.125, 0.5322, 0.1572, 0.5, 0.1572, 0.5322, 0.5928, 0.03215, 0.5928, 0.0, 0.625, 0.03215, 0.1572, 0.7178, 0.1572, 0.75, 0.125, 0.7178, 0.1572, 0.5322, 0.1572, 0.7178, 0.125, 0.7178, 0.125, 0.5322, 0.3428, 0.5322, 0.1572, 0.5322, 0.1572, 0.5, 0.3428, 0.5, 0.5928, 0.5322, 0.4072, 0.5322, 0.4072, 0.4678, 0.5928, 0.4678, 0.4072, 0.0, 0.5928, 0.0, 0.5928, 0.03215, 0.4072, 0.03215, 0.5928, 0.7822, 0.4072, 0.7822, 0.4072, 0.7178, 0.5928, 0.7178, 0.5928, 0.2822, 0.4072, 0.2822, 0.4072, 0.2178, 0.5928, 0.2178, 0.625, 0.7822, 0.625, 0.9678, 0.5928, 0.9678, 0.5928, 0.7822, 0.6572, 0.5322, 0.6572, 0.7178, 0.5928, 0.7178, 0.5928, 0.5322, 0.1572, 0.7178, 0.3428, 0.7178, 0.3428, 0.75, 0.1572, 0.75, 0.625, 0.03215, 0.625, 0.2178, 0.5928, 0.2178, 0.5928, 0.03215, 0.625, 0.2822, 0.625, 0.4678, 0.5928, 0.4678, 0.5928, 0.2822, 0.3428, 0.7178, 0.3428, 0.5322, 0.4072, 0.5322, 0.4072, 0.7178, 0.5863, 0.2113, 0.4137, 0.2113, 0.4137, 0.2113, 0.5863, 0.2113, 0.1637, 0.5387, 0.1637, 0.7113, 0.1572, 0.7178, 0.1572, 0.5322, 0.4137, 0.0387, 0.4137, 0.2113, 0.4072, 0.2178, 0.4072, 0.03215, 0.3363, 0.5387, 0.1637, 0.5387, 0.1572, 0.5322, 0.3428, 0.5322, 0.4137, 0.2887, 0.4137, 0.4613, 0.4072, 0.4678, 0.4072, 0.2822, 0.5863, 0.5387, 0.4137, 0.5387, 0.4072, 0.5322, 0.5928, 0.5322, 0.4137, 0.4613, 0.5863, 0.4613, 0.5928, 0.4678, 0.4072, 0.4678, 0.4137, 0.9613, 0.5863, 0.9613, 0.5928, 0.9678, 0.4072, 0.9678, 0.5863, 0.0387, 0.4137, 0.0387, 0.4072, 0.03215, 0.5928, 0.03215, 0.5863, 0.7887, 0.4137, 0.7887, 0.4072, 0.7822, 0.5928, 0.7822, 0.4137, 0.7113, 0.5863, 0.7113, 0.5928, 0.7178, 0.4072, 0.7178, 0.5863, 0.2887, 0.4137, 0.2887, 0.4072, 0.2822, 0.5928, 0.2822, 0.4137, 0.2113, 0.5863, 0.2113, 0.5928, 0.2178, 0.4072, 0.2178, 0.6637, 0.7113, 0.8363, 0.7113, 0.8428, 0.7178, 0.6572, 0.7178, 0.5863, 0.9613, 0.5863, 0.7887, 0.5928, 0.7822, 0.5928, 0.9678, 0.6637, 0.5387, 0.6637, 0.7113, 0.6572, 0.7178, 0.6572, 0.5322, 0.5863, 0.7113, 0.5863, 0.5387, 0.5928, 0.5322, 0.5928, 0.7178, 0.1637, 0.7113, 0.3363, 0.7113, 0.3428, 0.7178, 0.1572, 0.7178, 0.4137, 0.7887, 0.4137, 0.9613, 0.4072, 0.9678, 0.4072, 0.7822, 0.8363, 0.7113, 0.8363, 0.5387, 0.8428, 0.5322, 0.8428, 0.7178, 0.5863, 0.2113, 0.5863, 0.0387, 0.5928, 0.03215, 0.5928, 0.2178, 0.8363, 0.5387, 0.6637, 0.5387, 0.6572, 0.5322, 0.8428, 0.5322, 0.5863, 0.4613, 0.5863, 0.2887, 0.5928, 0.2822, 0.5928, 0.4678, 0.3363, 0.7113, 0.3363, 0.5387, 0.3428, 0.5322, 0.3428, 0.7178, 0.4137, 0.5387, 0.4137, 0.7113, 0.4072, 0.7178, 0.4072, 0.5322, 0.1637, 0.5387, 0.3363, 0.5387, 0.3363, 0.7113, 0.1637, 0.7113, 0.4137, 0.0387, 0.5863, 0.0387, 0.5863, 0.2113, 0.4137, 0.2113, 0.5555, 0.9305, 0.5679, 0.9305, 0.5679, 0.9429, 0.5555, 0.9429, 0.6637, 0.5387, 0.8363, 0.5387, 0.8363, 0.7113, 0.6637, 0.7113, 0.4137, 0.5387, 0.5863, 0.5387, 0.5863, 0.7113, 0.4137, 0.7113, 0.4137, 0.2887, 0.5863, 0.2887, 0.5863, 0.4613, 0.4137, 0.4613, 0.5863, 0.7887, 0.5863, 0.9613, 0.5863, 0.9613, 0.5863, 0.875, 0.5863, 0.7887, 0.5863, 0.9613, 0.4137, 0.9613, 0.4137, 0.9613, 0.4353, 0.9613, 0.4569, 0.9613, 0.4784, 0.9613, 0.5, 0.9613, 0.5863, 0.9613, 0.5863, 0.2887, 0.5863, 0.4613, 0.5863, 0.4613, 0.5863, 0.2887, 0.6637, 0.7113, 0.6637, 0.5387, 0.6637, 0.5387, 0.6637, 0.7113, 0.4137, 0.0387, 0.5863, 0.0387, 0.5863, 0.0387, 0.4137, 0.0387, 0.3363, 0.5387, 0.3363, 0.7113, 0.3363, 0.7113, 0.3363, 0.5387, 0.1637, 0.7113, 0.1637, 0.5387, 0.1637, 0.5387, 0.1637, 0.7113, 0.5863, 0.5387, 0.5863, 0.7113, 0.5863, 0.7113, 0.5863, 0.5387, 0.4137, 0.7887, 0.5863, 0.7887, 0.5863, 0.7887, 0.5, 0.7887, 0.4784, 0.7887, 0.4569, 0.7887, 0.4353, 0.7887, 0.4137, 0.7887, 0.4137, 0.7113, 0.4137, 0.5387, 0.4137, 0.5387, 0.4137, 0.7113, 0.4137, 0.2113, 0.4137, 0.0387, 0.4137, 0.0387, 0.4137, 0.2113, 0.3363, 0.7113, 0.1637, 0.7113, 0.1637, 0.7113, 0.3363, 0.7113, 0.5863, 0.7113, 0.4137, 0.7113, 0.4137, 0.7113, 0.5863, 0.7113, 0.1637, 0.5387, 0.3363, 0.5387, 0.3363, 0.5387, 0.1637, 0.5387, 0.4137, 0.9613, 0.4137, 0.7887, 0.4137, 0.7887, 0.4137, 0.8103, 0.4137, 0.8319, 0.4137, 0.8534, 0.4137, 0.875, 0.4137, 0.8966, 0.4137, 0.9181, 0.4137, 0.9397, 0.4137, 0.9613, 0.4137, 0.2887, 0.5863, 0.2887, 0.5863, 0.2887, 0.4137, 0.2887, 0.4137, 0.4613, 0.4137, 0.2887, 0.4137, 0.2887, 0.4137, 0.4613, 0.8363, 0.5387, 0.8363, 0.7113, 0.8363, 0.7113, 0.8363, 0.5387, 0.4784, 0.9397, 0.5, 0.9397, 0.5, 0.9613, 0.4784, 0.9613, 0.4784, 0.8534, 0.5, 0.8534, 0.5, 0.875, 0.4784, 0.875, 0.5555, 0.8442, 0.5679, 0.8442, 0.5679, 0.8566, 0.5555, 0.8566, 0.5, 0.875, 0.5863, 0.875, 0.5679, 0.8934, 0.5555, 0.8934, 0.5431, 0.8934, 0.5308, 0.8934, 0.5184, 0.8934, 0.5863, 0.875, 0.5863, 0.9613, 0.5679, 0.9429, 0.5679, 0.9305, 0.5679, 0.9181, 0.5679, 0.9058, 0.5679, 0.8934, 0.5863, 0.9613, 0.5, 0.9613, 0.5184, 0.9429, 0.5308, 0.9429, 0.5431, 0.9429, 0.5555, 0.9429, 0.5679, 0.9429, 0.5, 0.9613, 0.5, 0.9397, 0.5, 0.9181, 0.5, 0.8966, 0.5, 0.875, 0.5184, 0.8934, 0.5184, 0.9058, 0.5184, 0.9181, 0.5184, 0.9305, 0.5184, 0.9429, 0.5, 0.7887, 0.5863, 0.7887, 0.5679, 0.8071, 0.5555, 0.8071, 0.5431, 0.8071, 0.5308, 0.8071, 0.5184, 0.8071, 0.5863, 0.7887, 0.5863, 0.875, 0.5679, 0.8566, 0.5679, 0.8442, 0.5679, 0.8319, 0.5679, 0.8195, 0.5679, 0.8071, 0.5863, 0.875, 0.5, 0.875, 0.5184, 0.8566, 0.5308, 0.8566, 0.5431, 0.8566, 0.5555, 0.8566, 0.5679, 0.8566, 0.5, 0.875, 0.5, 0.8534, 0.5, 0.8319, 0.5, 0.8103, 0.5, 0.7887, 0.5184, 0.8071, 0.5184, 0.8195, 0.5184, 0.8319, 0.5184, 0.8442, 0.5184, 0.8566, 0.4353, 0.8534, 0.4569, 0.8534, 0.4569, 0.875, 0.4353, 0.875, 0.4353, 0.8103, 0.4569, 0.8103, 0.4569, 0.8319, 0.4353, 0.8319, 0.4784, 0.8103, 0.5, 0.8103, 0.5, 0.8319, 0.4784, 0.8319, 0.4353, 0.9397, 0.4569, 0.9397, 0.4569, 0.9613, 0.4353, 0.9613, 0.4353, 0.8966, 0.4569, 0.8966, 0.4569, 0.9181, 0.4353, 0.9181, 0.4784, 0.8966, 0.5, 0.8966, 0.5, 0.9181, 0.4784, 0.9181, 0.4569, 0.8966, 0.4784, 0.8966, 0.4784, 0.9181, 0.4569, 0.9181, 0.4569, 0.875, 0.4784, 0.875, 0.4784, 0.8966, 0.4569, 0.8966, 0.4784, 0.875, 0.5, 0.875, 0.5, 0.8966, 0.4784, 0.8966, 0.4137, 0.8966, 0.4353, 0.8966, 0.4353, 0.9181, 0.4137, 0.9181, 0.4137, 0.875, 0.4353, 0.875, 0.4353, 0.8966, 0.4137, 0.8966, 0.4353, 0.875, 0.4569, 0.875, 0.4569, 0.8966, 0.4353, 0.8966, 0.4137, 0.9397, 0.4353, 0.9397, 0.4353, 0.9613, 0.4137, 0.9613, 0.4137, 0.9181, 0.4353, 0.9181, 0.4353, 0.9397, 0.4137, 0.9397, 0.4353, 0.9181, 0.4569, 0.9181, 0.4569, 0.9397, 0.4353, 0.9397, 0.4569, 0.8103, 0.4784, 0.8103, 0.4784, 0.8319, 0.4569, 0.8319, 0.4569, 0.7887, 0.4784, 0.7887, 0.4784, 0.8103, 0.4569, 0.8103, 0.4784, 0.7887, 0.5, 0.7887, 0.5, 0.8103, 0.4784, 0.8103, 0.4137, 0.8103, 0.4353, 0.8103, 0.4353, 0.8319, 0.4137, 0.8319, 0.4137, 0.7887, 0.4353, 0.7887, 0.4353, 0.8103, 0.4137, 0.8103, 0.4353, 0.7887, 0.4569, 0.7887, 0.4569, 0.8103, 0.4353, 0.8103, 0.4137, 0.8534, 0.4353, 0.8534, 0.4353, 0.875, 0.4137, 0.875, 0.4137, 0.8319, 0.4353, 0.8319, 0.4353, 0.8534, 0.4137, 0.8534, 0.4353, 0.8319, 0.4569, 0.8319, 0.4569, 0.8534, 0.4353, 0.8534, 0.4569, 0.8534, 0.4784, 0.8534, 0.4784, 0.875, 0.4569, 0.875, 0.4569, 0.8319, 0.4784, 0.8319, 0.4784, 0.8534, 0.4569, 0.8534, 0.4784, 0.8319, 0.5, 0.8319, 0.5, 0.8534, 0.4784, 0.8534, 0.4569, 0.9397, 0.4784, 0.9397, 0.4784, 0.9613, 0.4569, 0.9613, 0.4569, 0.9181, 0.4784, 0.9181, 0.4784, 0.9397, 0.4569, 0.9397, 0.4784, 0.9181, 0.5, 0.9181, 0.5, 0.9397, 0.4784, 0.9397, 0.5308, 0.8442, 0.5431, 0.8442, 0.5431, 0.8566, 0.5308, 0.8566, 0.5308, 0.8195, 0.5431, 0.8195, 0.5431, 0.8319, 0.5308, 0.8319, 0.5555, 0.8195, 0.5679, 0.8195, 0.5679, 0.8319, 0.5555, 0.8319, 0.5308, 0.9305, 0.5431, 0.9305, 0.5431, 0.9429, 0.5308, 0.9429, 0.5308, 0.9058, 0.5431, 0.9058, 0.5431, 0.9181, 0.5308, 0.9181, 0.5555, 0.9058, 0.5679, 0.9058, 0.5679, 0.9181, 0.5555, 0.9181, 0.5431, 0.9058, 0.5555, 0.9058, 0.5555, 0.9181, 0.5431, 0.9181, 0.5431, 0.8934, 0.5555, 0.8934, 0.5555, 0.9058, 0.5431, 0.9058, 0.5555, 0.8934, 0.5679, 0.8934, 0.5679, 0.9058, 0.5555, 0.9058, 0.5184, 0.9058, 0.5308, 0.9058, 0.5308, 0.9181, 0.5184, 0.9181, 0.5184, 0.8934, 0.5308, 0.8934, 0.5308, 0.9058, 0.5184, 0.9058, 0.5308, 0.8934, 0.5431, 0.8934, 0.5431, 0.9058, 0.5308, 0.9058, 0.5184, 0.9305, 0.5308, 0.9305, 0.5308, 0.9429, 0.5184, 0.9429, 0.5184, 0.9181, 0.5308, 0.9181, 0.5308, 0.9305, 0.5184, 0.9305, 0.5308, 0.9181, 0.5431, 0.9181, 0.5431, 0.9305, 0.5308, 0.9305, 0.5431, 0.8195, 0.5555, 0.8195, 0.5555, 0.8319, 0.5431, 0.8319, 0.5431, 0.8071, 0.5555, 0.8071, 0.5555, 0.8195, 0.5431, 0.8195, 0.5555, 0.8071, 0.5679, 0.8071, 0.5679, 0.8195, 0.5555, 0.8195, 0.5184, 0.8195, 0.5308, 0.8195, 0.5308, 0.8319, 0.5184, 0.8319, 0.5184, 0.8071, 0.5308, 0.8071, 0.5308, 0.8195, 0.5184, 0.8195, 0.5308, 0.8071, 0.5431, 0.8071, 0.5431, 0.8195, 0.5308, 0.8195, 0.5184, 0.8442, 0.5308, 0.8442, 0.5308, 0.8566, 0.5184, 0.8566, 0.5184, 0.8319, 0.5308, 0.8319, 0.5308, 0.8442, 0.5184, 0.8442, 0.5308, 0.8319, 0.5431, 0.8319, 0.5431, 0.8442, 0.5308, 0.8442, 0.5431, 0.8442, 0.5555, 0.8442, 0.5555, 0.8566, 0.5431, 0.8566, 0.5431, 0.8319, 0.5555, 0.8319, 0.5555, 0.8442, 0.5431, 0.8442, 0.5555, 0.8319, 0.5679, 0.8319, 0.5679, 0.8442, 0.5555, 0.8442, 0.5431, 0.9305, 0.5555, 0.9305, 0.5555, 0.9429, 0.5431, 0.9429, 0.5431, 0.9181, 0.5555, 0.9181, 0.5555, 0.9305, 0.5431, 0.9305, 0.5555, 0.9181, 0.5679, 0.9181, 0.5679, 0.9305, 0.5555, 0.9305])
me_cube_003.materials.append(mat_body)
me_cube_003.materials.append(mat_special)
me_cube_003.materials.append(mat_light)
me_cube_003.use_mirror_vertex_groups = False
me_cube_003.update()
me_cube_005 = bpy.data.meshes.new('Cube.005')
me_cube_005.from_pydata([(0.2797, -0.2797, 0.1398), (0.2797, 0.2797, 0.1398), (-0.2797, -0.2797, 0.1398), (-0.2797, 0.2797, 0.1398), (0.239, -0.239, -0.1398), (0.2797, -0.2797, -0.1195), (0.239, 0.239, -0.1398), (0.2797, 0.2797, -0.1195), (-0.239, -0.239, -0.1398), (-0.2797, -0.2797, -0.1195), (-0.239, 0.239, -0.1398), (-0.2797, 0.2797, -0.1195), (-0.2375, -0.2797, 0.09767), (-0.2375, -0.2797, -0.07734), (0.2375, -0.2797, -0.07734), (0.2375, -0.2797, 0.09767), (-0.2375, -0.1334, -0.07734), (-0.2375, -0.1334, 0.09767), (0.2375, -0.1334, 0.09767), (0.2375, -0.1334, -0.07734), (-0.2661, -0.2797, 0.107), (-0.2661, -0.2797, -0.08665), (-0.2511, -0.2797, -0.0717), (-0.2511, -0.2797, 0.09203), (-0.2468, -0.2797, -0.1059), (0.2468, -0.2797, -0.1059), (0.2319, -0.2797, -0.09096), (-0.2319, -0.2797, -0.09096), (0.2661, -0.2797, -0.08665), (0.2661, -0.2797, 0.107), (0.2511, -0.2797, 0.09203), (0.2511, -0.2797, -0.0717), (0.2468, -0.2797, 0.1262), (-0.2468, -0.2797, 0.1262), (-0.2319, -0.2797, 0.1113), (0.2319, -0.2797, 0.1113), (-0.2645, -0.3416, -0.06615), (-0.2645, -0.3416, 0.08647), (-0.2527, -0.3416, 0.07469), (-0.2527, -0.3416, -0.05437), (0.1946, -0.3416, -0.1043), (-0.1946, -0.3416, -0.1043), (-0.1828, -0.3416, -0.09254), (0.1828, -0.3416, -0.09254), (0.2645, -0.3416, -0.06615), (0.2645, -0.3416, 0.08647), (0.2527, -0.3416, -0.05437), (0.2527, -0.3416, 0.07469), (0.1946, -0.3416, 0.1246), (-0.1946, -0.3416, 0.1246), (0.1828, -0.3416, 0.1129), (-0.1828, -0.3416, 0.1129)], [], [(10, 6, 4, 8), (3, 11, 9, 2), (1, 3, 2, 0), (1, 7, 11, 3), (0, 5, 7, 1), (13, 14, 19, 16), (4, 6, 7, 5), (6, 10, 11, 7), (10, 8, 9, 11), (8, 4, 5, 9), (33, 34, 51, 49), (26, 27, 42, 43), (29, 30, 47, 45), (22, 23, 38, 39), (17, 16, 19, 18), (12, 13, 16, 17), (14, 15, 18, 19), (15, 12, 17, 18), (2, 9, 21, 20), (9, 13, 22, 21), (13, 12, 23, 22), (12, 2, 20, 23), (9, 5, 25, 24), (5, 14, 26, 25), (14, 13, 27, 26), (13, 9, 24, 27), (5, 0, 29, 28), (0, 15, 30, 29), (15, 14, 31, 30), (14, 5, 28, 31), (0, 2, 33, 32), (2, 12, 34, 33), (12, 15, 35, 34), (15, 0, 32, 35), (37, 36, 39, 38), (41, 40, 43, 42), (44, 45, 47, 46), (48, 49, 51, 50), (30, 31, 46, 47), (34, 35, 50, 51), (20, 21, 36, 37), (24, 25, 40, 41), (23, 20, 37, 38), (28, 29, 45, 44), (27, 24, 41, 42), (32, 33, 49, 48), (21, 22, 39, 36), (31, 28, 44, 46), (25, 26, 43, 40), (35, 32, 48, 50)])
me_cube_005.polygons.foreach_set('material_index', [0, 0, 0, 0, 0, 1, 0, 0, 0, 0, 0, 0, 0, 0, 1, 1, 1, 1, 0, 0, 0, 0, 0, 0, 0, 0, 0, 0, 0, 0, 0, 0, 0, 0, 0, 0, 0, 0, 0, 0, 0, 0, 0, 0, 0, 0, 0, 0, 0, 0])
_uv = me_cube_005.uv_layers.new(name='UVMap')
_uv.uv.foreach_set('vector', [0.6432, 0.5182, 0.8568, 0.5182, 0.8568, 0.7318, 0.6432, 0.7318, 0.375, 0.5, 0.6068, 0.5, 0.6068, 0.75, 0.375, 0.75, 0.125, 0.5, 0.375, 0.5, 0.375, 0.75, 0.125, 0.75, 0.375, 0.25, 0.6068, 0.25, 0.6068, 0.5, 0.375, 0.5, 0.375, 0.0, 0.6068, 0.0, 0.6068, 0.25, 0.375, 0.25, 0.5835, 0.7337, 0.7793, 0.6444, 0.7793, 0.6444, 0.5835, 0.7337, 0.8568, 0.7318, 0.8568, 0.5182, 0.875, 0.5, 0.875, 0.75, 0.8568, 0.5182, 0.6432, 0.5182, 0.625, 0.5, 0.875, 0.5, 0.6432, 0.5182, 0.6432, 0.7318, 0.6068, 0.75, 0.6068, 0.5, 0.6432, 0.7318, 0.8568, 0.7318, 0.875, 0.75, 0.625, 0.75, 0.3892, 0.7116, 0.4049, 0.698, 0.4049, 0.698, 0.3892, 0.7116, 0.8014, 0.6795, 0.5999, 0.7379, 0.5999, 0.7379, 0.8014, 0.6795, 0.4364, 0.1077, 0.4629, 0.1647, 0.4629, 0.1647, 0.4364, 0.1077, 0.5735, 0.7382, 0.422, 0.7236, 0.422, 0.7236, 0.5735, 0.7382, 0.4185, 0.7098, 0.5835, 0.7337, 0.7793, 0.6444, 0.4505, 0.1622, 0.4185, 0.7098, 0.5835, 0.7337, 0.5835, 0.7337, 0.4185, 0.7098, 0.7793, 0.6444, 0.4505, 0.1622, 0.4505, 0.1622, 0.7793, 0.6444, 0.4505, 0.1622, 0.4185, 0.7098, 0.4185, 0.7098, 0.4505, 0.1622, 0.375, 0.75, 0.6068, 0.75, 0.582, 0.7444, 0.4064, 0.7373, 0.6068, 0.75, 0.5835, 0.7337, 0.5735, 0.7382, 0.582, 0.7444, 0.5835, 0.7337, 0.4185, 0.7098, 0.422, 0.7236, 0.5735, 0.7382, 0.4185, 0.7098, 0.375, 0.75, 0.4064, 0.7373, 0.422, 0.7236, 0.6068, 0.75, 0.875, 0.75, 0.835, 0.7163, 0.6084, 0.7443, 0.875, 0.75, 0.7793, 0.6444, 0.8014, 0.6795, 0.835, 0.7163, 0.7793, 0.6444, 0.5835, 0.7337, 0.5999, 0.7379, 0.8014, 0.6795, 0.5835, 0.7337, 0.6068, 0.75, 0.6084, 0.7443, 0.5999, 0.7379, 0.875, 0.75, 0.375, 0.0, 0.4364, 0.1077, 0.8071, 0.6605, 0.375, 0.0, 0.4505, 0.1622, 0.4629, 0.1647, 0.4364, 0.1077, 0.4505, 0.1622, 0.7793, 0.6444, 0.7734, 0.6236, 0.4629, 0.1647, 0.7793, 0.6444, 0.875, 0.75, 0.8071, 0.6605, 0.7734, 0.6236, 0.375, 0.0, 0.375, 0.75, 0.3892, 0.7116, 0.3992, 0.07772, 0.375, 0.75, 0.4185, 0.7098, 0.4049, 0.698, 0.3892, 0.7116, 0.4185, 0.7098, 0.4505, 0.1622, 0.4257, 0.1346, 0.4049, 0.698, 0.4505, 0.1622, 0.375, 0.0, 0.3992, 0.07772, 0.4257, 0.1346, 0.4064, 0.7373, 0.582, 0.7444, 0.5735, 0.7382, 0.422, 0.7236, 0.6084, 0.7443, 0.835, 0.7163, 0.8014, 0.6795, 0.5999, 0.7379, 0.8071, 0.6605, 0.4364, 0.1077, 0.4629, 0.1647, 0.7734, 0.6236, 0.3992, 0.07772, 0.3892, 0.7116, 0.4049, 0.698, 0.4257, 0.1346, 0.4629, 0.1647, 0.7734, 0.6236, 0.7734, 0.6236, 0.4629, 0.1647, 0.4049, 0.698, 0.4257, 0.1346, 0.4257, 0.1346, 0.4049, 0.698, 0.4064, 0.7373, 0.582, 0.7444, 0.582, 0.7444, 0.4064, 0.7373, 0.6084, 0.7443, 0.835, 0.7163, 0.835, 0.7163, 0.6084, 0.7443, 0.422, 0.7236, 0.4064, 0.7373, 0.4064, 0.7373, 0.422, 0.7236, 0.8071, 0.6605, 0.4364, 0.1077, 0.4364, 0.1077, 0.8071, 0.6605, 0.5999, 0.7379, 0.6084, 0.7443, 0.6084, 0.7443, 0.5999, 0.7379, 0.3992, 0.07772, 0.3892, 0.7116, 0.3892, 0.7116, 0.3992, 0.07772, 0.582, 0.7444, 0.5735, 0.7382, 0.5735, 0.7382, 0.582, 0.7444, 0.7734, 0.6236, 0.8071, 0.6605, 0.8071, 0.6605, 0.7734, 0.6236, 0.835, 0.7163, 0.8014, 0.6795, 0.8014, 0.6795, 0.835, 0.7163, 0.4257, 0.1346, 0.3992, 0.07772, 0.3992, 0.07772, 0.4257, 0.1346])
me_cube_005.materials.append(mat_body)
me_cube_005.materials.append(mat_special)
me_cube_005.update()
me_cube_006 = bpy.data.meshes.new('Cube.006')
me_cube_006.from_pydata([(0.2744, 0.3975, 0.2744), (0.2744, 0.2744, 0.3975), (0.3975, 0.2744, 0.2744), (0.2744, 0.2744, -0.3975), (0.2744, 0.3975, -0.2744), (0.3975, 0.2744, -0.2744), (0.3975, -0.2744, 0.2744), (0.2744, -0.2744, 0.3975), (0.2744, -0.3975, 0.2744), (0.3975, -0.2744, -0.2744), (0.2744, -0.3975, -0.2744), (0.2744, -0.2744, -0.3975), (-0.2744, 0.3975, 0.2744), (-0.3975, 0.2744, 0.2744), (-0.2744, 0.2744, 0.3975), (-0.3975, 0.2744, -0.2744), (-0.2744, 0.3975, -0.2744), (-0.2744, 0.2744, -0.3975), (-0.3975, -0.2744, 0.2744), (-0.2744, -0.3975, 0.2744), (-0.2744, -0.2744, 0.3975), (-0.2744, -0.2744, -0.3975), (-0.2744, -0.3975, -0.2744), (-0.3975, -0.2744, -0.2744), (-0.2952, 0.2952, -0.3975), (-0.2952, -0.2952, -0.3975), (-0.3975, -0.2952, -0.2952), (-0.3975, 0.2952, -0.2952), (0.2952, 0.2952, -0.3975), (-0.2952, 0.3975, -0.2952), (0.2952, 0.3975, -0.2952), (0.3975, 0.2952, 0.2952), (0.3975, 0.2952, -0.2952), (0.2952, 0.3975, 0.2952), (-0.2952, -0.3975, -0.2952), (-0.2952, -0.3975, 0.2952), (-0.3975, -0.2952, 0.2952), (0.2952, -0.3975, 0.2952), (0.2952, -0.3975, -0.2952), (0.3975, -0.2952, -0.2952), (0.3975, -0.2952, 0.2952), (-0.2952, 0.3975, 0.2952), (-0.3975, 0.2952, 0.2952), (0.2952, -0.2952, 0.3975), (-0.2952, -0.2952, 0.3975), (0.2952, 0.2952, 0.3975), (0.2952, -0.2952, -0.3975), (-0.2952, 0.2952, 0.3975), (-0.2744, 0.2744, -0.3734), (-0.2744, -0.2744, -0.3734), (-0.3734, -0.2744, -0.2744), (-0.3734, 0.2744, -0.2744), (0.2744, 0.2744, -0.3734), (-0.2744, 0.3734, -0.2744), (0.2744, 0.3734, -0.2744), (0.3734, 0.2744, 0.2744), (0.3734, 0.2744, -0.2744), (0.2744, 0.3734, 0.2744), (-0.2744, -0.3734, -0.2744), (-0.2744, -0.3734, 0.2744), (-0.3734, -0.2744, 0.2744), (0.2744, -0.3734, 0.2744), (0.2744, -0.3734, -0.2744), (0.3734, -0.2744, -0.2744), (0.3734, -0.2744, 0.2744), (-0.2744, 0.3734, 0.2744), (-0.3734, 0.2744, 0.2744), (0.2744, -0.2744, 0.3734), (-0.2744, -0.2744, 0.3734), (0.2744, 0.2744, 0.3734), (0.2744, -0.2744, -0.3734), (-0.2744, 0.2744, 0.3734), (-0.2744, -0.3734, 0.0), (0.2744, -0.3734, 0.0), (0.0, -0.3734, 0.2744), (0.0, -0.3734, -0.2744), (0.0, -0.3734, 0.0), (-0.05835, -0.3734, 0.05835), (-0.05835, -0.3734, 0.216), (-0.216, -0.3734, 0.216), (-0.216, -0.3734, 0.05835), (0.216, -0.3734, 0.05835), (0.216, -0.3734, 0.216), (0.05835, -0.3734, 0.216), (0.05835, -0.3734, 0.05835), (0.2744, -0.3734, -0.1372), (-0.1372, -0.3734, -0.2744), (-0.2744, -0.3734, -0.1372), (0.1372, -0.3734, -0.2744), (-0.1372, -0.3734, 0.0), (0.1372, -0.3734, 0.0), (0.0, -0.3734, -0.1372), (0.1372, -0.3734, -0.1372), (-0.1372, -0.3734, -0.1372), (0.2744, -0.3734, -0.2058), (-0.2058, -0.3734, -0.2744), (-0.2744, -0.3734, -0.0686), (0.0686, -0.3734, -0.2744), (-0.2058, -0.3734, 0.0), (0.0686, -0.3734, 0.0), (0.0, -0.3734, -0.2058), (0.2744, -0.3734, -0.0686), (-0.0686, -0.3734, -0.2744), (-0.2744, -0.3734, -0.2058), (0.2058, -0.3734, -0.2744), (-0.0686, -0.3734, 0.0), (0.2058, -0.3734, 0.0), (0.0, -0.3734, -0.0686), (0.0686, -0.3734, -0.1372), (0.2058, -0.3734, -0.1372), (0.1372, -0.3734, -0.2058), (0.1372, -0.3734, -0.0686), (-0.2058, -0.3734, -0.1372), (-0.0686, -0.3734, -0.1372), (-0.1372, -0.3734, -0.2058), (-0.1372, -0.3734, -0.0686), (-0.0686, -0.3734, -0.0686), (-0.0686, -0.3734, -0.2058), (-0.2058, -0.3734, -0.2058), (0.2058, -0.3734, -0.0686), (0.2058, -0.3734, -0.2058), (0.0686, -0.3734, -0.2058), (0.0686, -0.3734, -0.0686), (-0.2058, -0.3734, -0.0686), (-0.05835, -0.3734, 0.1372), (-0.1372, -0.3734, 0.05835), (-0.1372, -0.3734, 0.216), (-0.216, -0.3734, 0.1372), (0.216, -0.3734, 0.1372), (0.1372, -0.3734, 0.05835), (0.1372, -0.3734, 0.216), (0.05835, -0.3734, 0.1372), (0.1372, -0.3734, 0.1372), (-0.1372, -0.3734, 0.1372), (-0.05835, -0.3734, 0.09777), (-0.1766, -0.3734, 0.05835), (-0.09777, -0.3734, 0.216), (-0.216, -0.3734, 0.1766), (0.216, -0.3734, 0.09777), (0.09777, -0.3734, 0.05835), (0.1766, -0.3734, 0.216), (0.05835, -0.3734, 0.09777), (-0.05835, -0.3734, 0.1766), (-0.09777, -0.3734, 0.05835), (-0.1766, -0.3734, 0.216), (-0.216, -0.3734, 0.09777), (0.216, -0.3734, 0.1766), (0.1766, -0.3734, 0.05835), (0.09777, -0.3734, 0.216), (0.05835, -0.3734, 0.1766), (0.09777, -0.3734, 0.1372), (0.1766, -0.3734, 0.1372), (0.1372, -0.3734, 0.09777), (0.1372, -0.3734, 0.1766), (-0.1766, -0.3734, 0.1372), (-0.09777, -0.3734, 0.1372), (-0.1372, -0.3734, 0.09777), (-0.1372, -0.3734, 0.1766), (-0.09777, -0.3734, 0.1766), (-0.09777, -0.3734, 0.09777), (-0.1766, -0.3734, 0.09777), (0.1766, -0.3734, 0.1766), (0.1766, -0.3734, 0.09777), (0.09777, -0.3734, 0.09777), (0.09777, -0.3734, 0.1766), (-0.1766, -0.3734, 0.1766)], [], [(1, 14, 71, 69), (0, 4, 54, 57), (20, 7, 67, 68), (18, 13, 66, 60), (5, 2, 55, 56), (33, 45, 31), (28, 30, 32), (40, 43, 37), (39, 38, 46), (41, 42, 47), (27, 29, 24), (36, 35, 44), (25, 34, 26), (24, 25, 26, 27), (28, 24, 29, 30), (31, 32, 30, 33), (34, 35, 36, 26), (37, 38, 39, 40), (41, 29, 27, 42), (43, 44, 35, 37), (45, 43, 40, 31), (25, 46, 38, 34), (44, 47, 42, 36), (47, 45, 33, 41), (46, 28, 32, 39), (13, 15, 51, 66), (17, 21, 25, 24), (23, 15, 27, 26), (3, 17, 24, 28), (16, 4, 30, 29), (2, 5, 32, 31), (4, 0, 33, 30), (22, 19, 35, 34), (18, 23, 26, 36), (8, 10, 38, 37), (9, 6, 40, 39), (12, 16, 29, 41), (15, 13, 42, 27), (7, 20, 44, 43), (19, 8, 37, 35), (1, 7, 43, 45), (6, 2, 31, 40), (21, 11, 46, 25), (10, 22, 34, 38), (20, 14, 47, 44), (13, 18, 36, 42), (14, 1, 45, 47), (0, 12, 41, 33), (11, 3, 28, 46), (5, 9, 39, 32), (48, 52, 70, 49), (50, 60, 66, 51), (165, 144, 79, 137), (69, 71, 68, 67), (56, 55, 64, 63), (53, 65, 57, 54), (8, 19, 59, 74, 61), (19, 22, 58, 103, 87, 96, 72, 59), (12, 0, 57, 65), (7, 1, 69, 67), (23, 18, 60, 50), (3, 11, 70, 52), (21, 17, 48, 49), (2, 6, 64, 55), (10, 8, 61, 73, 101, 85, 94, 62), (9, 5, 56, 63), (15, 23, 50, 51), (11, 21, 49, 70), (6, 9, 63, 64), (17, 3, 52, 48), (22, 10, 62, 104, 88, 97, 75, 102, 86, 95, 58), (16, 12, 65, 53), (4, 16, 53, 54), (14, 20, 68, 71), (123, 98, 72, 96), (122, 99, 76, 107), (164, 148, 83, 149), (76, 74, 78, 142, 124, 134, 77), (74, 59, 79, 144, 126, 136, 78), (59, 72, 80, 145, 127, 137, 79), (72, 98, 89, 105, 76, 77, 143, 125, 135, 80), (73, 61, 82, 146, 128, 138, 81), (61, 74, 83, 148, 130, 140, 82), (74, 76, 84, 141, 131, 149, 83), (76, 99, 90, 106, 73, 81, 147, 129, 139, 84), (121, 108, 91, 100), (120, 109, 92, 110), (119, 106, 90, 111), (118, 112, 87, 103), (117, 113, 93, 114), (116, 105, 89, 115), (113, 116, 115, 93), (91, 107, 116, 113), (107, 76, 105, 116), (102, 117, 114, 86), (75, 100, 117, 102), (100, 91, 113, 117), (95, 118, 103, 58), (86, 114, 118, 95), (114, 93, 112, 118), (109, 119, 111, 92), (85, 101, 119, 109), (101, 73, 106, 119), (104, 120, 110, 88), (62, 94, 120, 104), (94, 85, 109, 120), (97, 121, 100, 75), (88, 110, 121, 97), (110, 92, 108, 121), (108, 122, 107, 91), (92, 111, 122, 108), (111, 90, 99, 122), (112, 123, 96, 87), (93, 115, 123, 112), (115, 89, 98, 123), (163, 150, 131, 141), (162, 151, 132, 152), (161, 140, 130, 153), (160, 154, 127, 145), (159, 155, 133, 156), (158, 136, 126, 157), (155, 158, 157, 133), (124, 142, 158, 155), (142, 78, 136, 158), (143, 159, 156, 125), (77, 134, 159, 143), (134, 124, 155, 159), (135, 160, 145, 80), (125, 156, 160, 135), (156, 133, 154, 160), (151, 161, 153, 132), (128, 146, 161, 151), (146, 82, 140, 161), (147, 162, 152, 129), (81, 138, 162, 147), (138, 128, 151, 162), (139, 163, 141, 84), (129, 152, 163, 139), (152, 132, 150, 163), (150, 164, 149, 131), (132, 153, 164, 150), (153, 130, 148, 164), (154, 165, 137, 127), (133, 157, 165, 154), (157, 126, 144, 165)])
me_cube_006.polygons.foreach_set('material_index', [0, 0, 0, 0, 0, 0, 0, 0, 0, 0, 0, 0, 0, 0, 0, 0, 0, 0, 0, 0, 0, 0, 0, 0, 0, 0, 0, 0, 0, 0, 0, 0, 0, 0, 0, 0, 0, 0, 0, 0, 0, 0, 0, 0, 0, 0, 0, 0, 0, 0, 0, 0, 2, 0, 0, 0, 0, 0, 0, 0, 0, 0, 0, 0, 0, 0, 0, 0, 0, 0, 0, 0, 0, 0, 0, 0, 0, 0, 0, 0, 0, 0, 0, 0, 0, 0, 2, 0, 0, 0, 0, 2, 2, 0, 0, 0, 0, 0, 0, 2, 0, 0, 0, 0, 0, 0, 0, 0, 0, 2, 2, 0, 0, 0, 0, 2, 2, 2, 2, 2, 0, 0, 0, 0, 2, 2, 2, 2, 2, 2, 2, 2, 2, 2, 2, 2, 2, 2, 2, 0, 0, 0, 2, 2, 2])
_uv = me_cube_006.uv_layers.new(name='UVMap')
_uv.uv.foreach_set('vector', [0.6637, 0.5387, 0.8363, 0.5387, 0.8363, 0.5387, 0.6637, 0.5387, 0.5863, 0.4613, 0.4137, 0.4613, 0.4137, 0.4613, 0.5863, 0.4613, 0.8363, 0.7113, 0.6637, 0.7113, 0.6637, 0.7113, 0.8363, 0.7113, 0.5863, 0.0387, 0.5863, 0.2113, 0.5863, 0.2113, 0.5863, 0.0387, 0.4137, 0.5387, 0.5863, 0.5387, 0.5863, 0.5387, 0.4137, 0.5387, 0.5928, 0.4678, 0.625, 0.4678, 0.5928, 0.5, 0.3428, 0.5322, 0.3428, 0.5, 0.375, 0.5322, 0.5928, 0.75, 0.625, 0.7822, 0.5928, 0.7822, 0.375, 0.7178, 0.3428, 0.75, 0.3428, 0.7178, 0.5928, 0.25, 0.5928, 0.2178, 0.625, 0.2178, 0.125, 0.5322, 0.1572, 0.5, 0.1572, 0.5322, 0.5928, 0.03215, 0.5928, 0.0, 0.625, 0.03215, 0.1572, 0.7178, 0.1572, 0.75, 0.125, 0.7178, 0.1572, 0.5322, 0.1572, 0.7178, 0.125, 0.7178, 0.125, 0.5322, 0.3428, 0.5322, 0.1572, 0.5322, 0.1572, 0.5, 0.3428, 0.5, 0.5928, 0.5322, 0.4072, 0.5322, 0.4072, 0.4678, 0.5928, 0.4678, 0.4072, 0.0, 0.5928, 0.0, 0.5928, 0.03215, 0.4072, 0.03215, 0.5928, 0.7822, 0.4072, 0.7822, 0.4072, 0.7178, 0.5928, 0.7178, 0.5928, 0.2822, 0.4072, 0.2822, 0.4072, 0.2178, 0.5928, 0.2178, 0.625, 0.7822, 0.625, 0.9678, 0.5928, 0.9678, 0.5928, 0.7822, 0.6572, 0.5322, 0.6572, 0.7178, 0.5928, 0.7178, 0.5928, 0.5322, 0.1572, 0.7178, 0.3428, 0.7178, 0.3428, 0.75, 0.1572, 0.75, 0.625, 0.03215, 0.625, 0.2178, 0.5928, 0.2178, 0.5928, 0.03215, 0.625, 0.2822, 0.625, 0.4678, 0.5928, 0.4678, 0.5928, 0.2822, 0.3428, 0.7178, 0.3428, 0.5322, 0.4072, 0.5322, 0.4072, 0.7178, 0.5863, 0.2113, 0.4137, 0.2113, 0.4137, 0.2113, 0.5863, 0.2113, 0.1637, 0.5387, 0.1637, 0.7113, 0.1572, 0.7178, 0.1572, 0.5322, 0.4137, 0.0387, 0.4137, 0.2113, 0.4072, 0.2178, 0.4072, 0.03215, 0.3363, 0.5387, 0.1637, 0.5387, 0.1572, 0.5322, 0.3428, 0.5322, 0.4137, 0.2887, 0.4137, 0.4613, 0.4072, 0.4678, 0.4072, 0.2822, 0.5863, 0.5387, 0.4137, 0.5387, 0.4072, 0.5322, 0.5928, 0.5322, 0.4137, 0.4613, 0.5863, 0.4613, 0.5928, 0.4678, 0.4072, 0.4678, 0.4137, 0.9613, 0.5863, 0.9613, 0.5928, 0.9678, 0.4072, 0.9678, 0.5863, 0.0387, 0.4137, 0.0387, 0.4072, 0.03215, 0.5928, 0.03215, 0.5863, 0.7887, 0.4137, 0.7887, 0.4072, 0.7822, 0.5928, 0.7822, 0.4137, 0.7113, 0.5863, 0.7113, 0.5928, 0.7178, 0.4072, 0.7178, 0.5863, 0.2887, 0.4137, 0.2887, 0.4072, 0.2822, 0.5928, 0.2822, 0.4137, 0.2113, 0.5863, 0.2113, 0.5928, 0.2178, 0.4072, 0.2178, 0.6637, 0.7113, 0.8363, 0.7113, 0.8428, 0.7178, 0.6572, 0.7178, 0.5863, 0.9613, 0.5863, 0.7887, 0.5928, 0.7822, 0.5928, 0.9678, 0.6637, 0.5387, 0.6637, 0.7113, 0.6572, 0.7178, 0.6572, 0.5322, 0.5863, 0.7113, 0.5863, 0.5387, 0.5928, 0.5322, 0.5928, 0.7178, 0.1637, 0.7113, 0.3363, 0.7113, 0.3428, 0.7178, 0.1572, 0.7178, 0.4137, 0.7887, 0.4137, 0.9613, 0.4072, 0.9678, 0.4072, 0.7822, 0.8363, 0.7113, 0.8363, 0.5387, 0.8428, 0.5322, 0.8428, 0.7178, 0.5863, 0.2113, 0.5863, 0.0387, 0.5928, 0.03215, 0.5928, 0.2178, 0.8363, 0.5387, 0.6637, 0.5387, 0.6572, 0.5322, 0.8428, 0.5322, 0.5863, 0.4613, 0.5863, 0.2887, 0.5928, 0.2822, 0.5928, 0.4678, 0.3363, 0.7113, 0.3363, 0.5387, 0.3428, 0.5322, 0.3428, 0.7178, 0.4137, 0.5387, 0.4137, 0.7113, 0.4072, 0.7178, 0.4072, 0.5322, 0.1637, 0.5387, 0.3363, 0.5387, 0.3363, 0.7113, 0.1637, 0.7113, 0.4137, 0.0387, 0.5863, 0.0387, 0.5863, 0.2113, 0.4137, 0.2113, 0.5555, 0.9305, 0.5679, 0.9305, 0.5679, 0.9429, 0.5555, 0.9429, 0.6637, 0.5387, 0.8363, 0.5387, 0.8363, 0.7113, 0.6637, 0.7113, 0.4137, 0.5387, 0.5863, 0.5387, 0.5863, 0.7113, 0.4137, 0.7113, 0.4137, 0.2887, 0.5863, 0.2887, 0.5863, 0.4613, 0.4137, 0.4613, 0.5863, 0.7887, 0.5863, 0.9613, 0.5863, 0.9613, 0.5863, 0.875, 0.5863, 0.7887, 0.5863, 0.9613, 0.4137, 0.9613, 0.4137, 0.9613, 0.4353, 0.9613, 0.4569, 0.9613, 0.4784, 0.9613, 0.5, 0.9613, 0.5863, 0.9613, 0.5863, 0.2887, 0.5863, 0.4613, 0.5863, 0.4613, 0.5863, 0.2887, 0.6637, 0.7113, 0.6637, 0.5387, 0.6637, 0.5387, 0.6637, 0.7113, 0.4137, 0.0387, 0.5863, 0.0387, 0.5863, 0.0387, 0.4137, 0.0387, 0.3363, 0.5387, 0.3363, 0.7113, 0.3363, 0.7113, 0.3363, 0.5387, 0.1637, 0.7113, 0.1637, 0.5387, 0.1637, 0.5387, 0.1637, 0.7113, 0.5863, 0.5387, 0.5863, 0.7113, 0.5863, 0.7113, 0.5863, 0.5387, 0.4137, 0.7887, 0.5863, 0.7887, 0.5863, 0.7887, 0.5, 0.7887, 0.4784, 0.7887, 0.4569, 0.7887, 0.4353, 0.7887, 0.4137, 0.7887, 0.4137, 0.7113, 0.4137, 0.5387, 0.4137, 0.5387, 0.4137, 0.7113, 0.4137, 0.2113, 0.4137, 0.0387, 0.4137, 0.0387, 0.4137, 0.2113, 0.3363, 0.7113, 0.1637, 0.7113, 0.1637, 0.7113, 0.3363, 0.7113, 0.5863, 0.7113, 0.4137, 0.7113, 0.4137, 0.7113, 0.5863, 0.7113, 0.1637, 0.5387, 0.3363, 0.5387, 0.3363, 0.5387, 0.1637, 0.5387, 0.4137, 0.9613, 0.4137, 0.7887, 0.4137, 0.7887, 0.4137, 0.8103, 0.4137, 0.8319, 0.4137, 0.8534, 0.4137, 0.875, 0.4137, 0.8966, 0.4137, 0.9181, 0.4137, 0.9397, 0.4137, 0.9613, 0.4137, 0.2887, 0.5863, 0.2887, 0.5863, 0.2887, 0.4137, 0.2887, 0.4137, 0.4613, 0.4137, 0.2887, 0.4137, 0.2887, 0.4137, 0.4613, 0.8363, 0.5387, 0.8363, 0.7113, 0.8363, 0.7113, 0.8363, 0.5387, 0.4784, 0.9397, 0.5, 0.9397, 0.5, 0.9613, 0.4784, 0.9613, 0.4784, 0.8534, 0.5, 0.8534, 0.5, 0.875, 0.4784, 0.875, 0.5555, 0.8442, 0.5679, 0.8442, 0.5679, 0.8566, 0.5555, 0.8566, 0.5, 0.875, 0.5863, 0.875, 0.5679, 0.8934, 0.5555, 0.8934, 0.5431, 0.8934, 0.5308, 0.8934, 0.5184, 0.8934, 0.5863, 0.875, 0.5863, 0.9613, 0.5679, 0.9429, 0.5679, 0.9305, 0.5679, 0.9181, 0.5679, 0.9058, 0.5679, 0.8934, 0.5863, 0.9613, 0.5, 0.9613, 0.5184, 0.9429, 0.5308, 0.9429, 0.5431, 0.9429, 0.5555, 0.9429, 0.5679, 0.9429, 0.5, 0.9613, 0.5, 0.9397, 0.5, 0.9181, 0.5, 0.8966, 0.5, 0.875, 0.5184, 0.8934, 0.5184, 0.9058, 0.5184, 0.9181, 0.5184, 0.9305, 0.5184, 0.9429, 0.5, 0.7887, 0.5863, 0.7887, 0.5679, 0.8071, 0.5555, 0.8071, 0.5431, 0.8071, 0.5308, 0.8071, 0.5184, 0.8071, 0.5863, 0.7887, 0.5863, 0.875, 0.5679, 0.8566, 0.5679, 0.8442, 0.5679, 0.8319, 0.5679, 0.8195, 0.5679, 0.8071, 0.5863, 0.875, 0.5, 0.875, 0.5184, 0.8566, 0.5308, 0.8566, 0.5431, 0.8566, 0.5555, 0.8566, 0.5679, 0.8566, 0.5, 0.875, 0.5, 0.8534, 0.5, 0.8319, 0.5, 0.8103, 0.5, 0.7887, 0.5184, 0.8071, 0.5184, 0.8195, 0.5184, 0.8319, 0.5184, 0.8442, 0.5184, 0.8566, 0.4353, 0.8534, 0.4569, 0.8534, 0.4569, 0.875, 0.4353, 0.875, 0.4353, 0.8103, 0.4569, 0.8103, 0.4569, 0.8319, 0.4353, 0.8319, 0.4784, 0.8103, 0.5, 0.8103, 0.5, 0.8319, 0.4784, 0.8319, 0.4353, 0.9397, 0.4569, 0.9397, 0.4569, 0.9613, 0.4353, 0.9613, 0.4353, 0.8966, 0.4569, 0.8966, 0.4569, 0.9181, 0.4353, 0.9181, 0.4784, 0.8966, 0.5, 0.8966, 0.5, 0.9181, 0.4784, 0.9181, 0.4569, 0.8966, 0.4784, 0.8966, 0.4784, 0.9181, 0.4569, 0.9181, 0.4569, 0.875, 0.4784, 0.875, 0.4784, 0.8966, 0.4569, 0.8966, 0.4784, 0.875, 0.5, 0.875, 0.5, 0.8966, 0.4784, 0.8966, 0.4137, 0.8966, 0.4353, 0.8966, 0.4353, 0.9181, 0.4137, 0.9181, 0.4137, 0.875, 0.4353, 0.875, 0.4353, 0.8966, 0.4137, 0.8966, 0.4353, 0.875, 0.4569, 0.875, 0.4569, 0.8966, 0.4353, 0.8966, 0.4137, 0.9397, 0.4353, 0.9397, 0.4353, 0.9613, 0.4137, 0.9613, 0.4137, 0.9181, 0.4353, 0.9181, 0.4353, 0.9397, 0.4137, 0.9397, 0.4353, 0.9181, 0.4569, 0.9181, 0.4569, 0.9397, 0.4353, 0.9397, 0.4569, 0.8103, 0.4784, 0.8103, 0.4784, 0.8319, 0.4569, 0.8319, 0.4569, 0.7887, 0.4784, 0.7887, 0.4784, 0.8103, 0.4569, 0.8103, 0.4784, 0.7887, 0.5, 0.7887, 0.5, 0.8103, 0.4784, 0.8103, 0.4137, 0.8103, 0.4353, 0.8103, 0.4353, 0.8319, 0.4137, 0.8319, 0.4137, 0.7887, 0.4353, 0.7887, 0.4353, 0.8103, 0.4137, 0.8103, 0.4353, 0.7887, 0.4569, 0.7887, 0.4569, 0.8103, 0.4353, 0.8103, 0.4137, 0.8534, 0.4353, 0.8534, 0.4353, 0.875, 0.4137, 0.875, 0.4137, 0.8319, 0.4353, 0.8319, 0.4353, 0.8534, 0.4137, 0.8534, 0.4353, 0.8319, 0.4569, 0.8319, 0.4569, 0.8534, 0.4353, 0.8534, 0.4569, 0.8534, 0.4784, 0.8534, 0.4784, 0.875, 0.4569, 0.875, 0.4569, 0.8319, 0.4784, 0.8319, 0.4784, 0.8534, 0.4569, 0.8534, 0.4784, 0.8319, 0.5, 0.8319, 0.5, 0.8534, 0.4784, 0.8534, 0.4569, 0.9397, 0.4784, 0.9397, 0.4784, 0.9613, 0.4569, 0.9613, 0.4569, 0.9181, 0.4784, 0.9181, 0.4784, 0.9397, 0.4569, 0.9397, 0.4784, 0.9181, 0.5, 0.9181, 0.5, 0.9397, 0.4784, 0.9397, 0.5308, 0.8442, 0.5431, 0.8442, 0.5431, 0.8566, 0.5308, 0.8566, 0.5308, 0.8195, 0.5431, 0.8195, 0.5431, 0.8319, 0.5308, 0.8319, 0.5555, 0.8195, 0.5679, 0.8195, 0.5679, 0.8319, 0.5555, 0.8319, 0.5308, 0.9305, 0.5431, 0.9305, 0.5431, 0.9429, 0.5308, 0.9429, 0.5308, 0.9058, 0.5431, 0.9058, 0.5431, 0.9181, 0.5308, 0.9181, 0.5555, 0.9058, 0.5679, 0.9058, 0.5679, 0.9181, 0.5555, 0.9181, 0.5431, 0.9058, 0.5555, 0.9058, 0.5555, 0.9181, 0.5431, 0.9181, 0.5431, 0.8934, 0.5555, 0.8934, 0.5555, 0.9058, 0.5431, 0.9058, 0.5555, 0.8934, 0.5679, 0.8934, 0.5679, 0.9058, 0.5555, 0.9058, 0.5184, 0.9058, 0.5308, 0.9058, 0.5308, 0.9181, 0.5184, 0.9181, 0.5184, 0.8934, 0.5308, 0.8934, 0.5308, 0.9058, 0.5184, 0.9058, 0.5308, 0.8934, 0.5431, 0.8934, 0.5431, 0.9058, 0.5308, 0.9058, 0.5184, 0.9305, 0.5308, 0.9305, 0.5308, 0.9429, 0.5184, 0.9429, 0.5184, 0.9181, 0.5308, 0.9181, 0.5308, 0.9305, 0.5184, 0.9305, 0.5308, 0.9181, 0.5431, 0.9181, 0.5431, 0.9305, 0.5308, 0.9305, 0.5431, 0.8195, 0.5555, 0.8195, 0.5555, 0.8319, 0.5431, 0.8319, 0.5431, 0.8071, 0.5555, 0.8071, 0.5555, 0.8195, 0.5431, 0.8195, 0.5555, 0.8071, 0.5679, 0.8071, 0.5679, 0.8195, 0.5555, 0.8195, 0.5184, 0.8195, 0.5308, 0.8195, 0.5308, 0.8319, 0.5184, 0.8319, 0.5184, 0.8071, 0.5308, 0.8071, 0.5308, 0.8195, 0.5184, 0.8195, 0.5308, 0.8071, 0.5431, 0.8071, 0.5431, 0.8195, 0.5308, 0.8195, 0.5184, 0.8442, 0.5308, 0.8442, 0.5308, 0.8566, 0.5184, 0.8566, 0.5184, 0.8319, 0.5308, 0.8319, 0.5308, 0.8442, 0.5184, 0.8442, 0.5308, 0.8319, 0.5431, 0.8319, 0.5431, 0.8442, 0.5308, 0.8442, 0.5431, 0.8442, 0.5555, 0.8442, 0.5555, 0.8566, 0.5431, 0.8566, 0.5431, 0.8319, 0.5555, 0.8319, 0.5555, 0.8442, 0.5431, 0.8442, 0.5555, 0.8319, 0.5679, 0.8319, 0.5679, 0.8442, 0.5555, 0.8442, 0.5431, 0.9305, 0.5555, 0.9305, 0.5555, 0.9429, 0.5431, 0.9429, 0.5431, 0.9181, 0.5555, 0.9181, 0.5555, 0.9305, 0.5431, 0.9305, 0.5555, 0.9181, 0.5679, 0.9181, 0.5679, 0.9305, 0.5555, 0.9305])
me_cube_006.materials.append(mat_body)
me_cube_006.materials.append(mat_special)
me_cube_006.materials.append(mat_light)
me_cube_006.use_mirror_vertex_groups = False
me_cube_006.update()
me_cube_009 = bpy.data.meshes.new('Cube.009')
me_cube_009.from_pydata([(-0.1398, -0.2797, 0.2797), (-0.1398, 0.2797, 0.2797), (-0.1398, -0.2797, -0.2797), (-0.1398, 0.2797, -0.2797), (0.1398, -0.239, 0.239), (0.1195, -0.2797, 0.2797), (0.1398, 0.239, 0.239), (0.1195, 0.2797, 0.2797), (0.1398, -0.239, -0.239), (0.1195, -0.2797, -0.2797), (0.1398, 0.239, -0.239), (0.1195, 0.2797, -0.2797), (-0.06561, -0.2797, -0.2055), (0.04528, -0.2797, -0.2055), (0.04528, -0.2797, 0.2055), (-0.06561, -0.2797, 0.2055), (0.04528, -0.3048, -0.2055), (0.03379, -0.3163, -0.194), (-0.05411, -0.3163, -0.194), (-0.06561, -0.3048, -0.2055), (-0.05411, -0.3163, 0.194), (-0.06561, -0.3048, 0.2055), (0.04528, -0.3048, 0.2055), (0.03379, -0.3163, 0.194)], [], [(10, 6, 4, 8), (3, 11, 9, 2), (1, 3, 2, 0), (1, 7, 11, 3), (0, 5, 7, 1), (15, 12, 19, 21), (4, 6, 7, 5), (6, 10, 11, 7), (10, 8, 9, 11), (8, 4, 5, 9), (2, 9, 13, 12), (9, 5, 14, 13), (5, 0, 15, 14), (0, 2, 12, 15), (13, 14, 22, 16), (14, 15, 21, 22), (12, 13, 16, 19), (17, 18, 19, 16), (21, 19, 18, 20), (23, 17, 16, 22), (22, 21, 20, 23), (18, 17, 23, 20)])
me_cube_009.polygons.foreach_set('material_index', [0, 0, 0, 0, 0, 1, 0, 0, 0, 0, 0, 0, 0, 0, 1, 1, 1, 1, 1, 1, 1, 1])
_uv = me_cube_009.uv_layers.new(name='UVMap')
_uv.uv.foreach_set('vector', [0.6432, 0.5182, 0.8568, 0.5182, 0.8568, 0.7318, 0.6432, 0.7318, 0.375, 0.5, 0.6068, 0.5, 0.6068, 0.75, 0.375, 0.75, 0.125, 0.5, 0.375, 0.5, 0.375, 0.75, 0.125, 0.75, 0.375, 0.25, 0.6068, 0.25, 0.6068, 0.5, 0.375, 0.5, 0.375, 0.0, 0.6068, 0.0, 0.6068, 0.25, 0.375, 0.25, 0.5056, 0.2793, 0.4538, 0.6854, 0.4538, 0.6854, 0.5056, 0.2793, 0.8568, 0.7318, 0.8568, 0.5182, 0.875, 0.5, 0.875, 0.75, 0.8568, 0.5182, 0.6432, 0.5182, 0.625, 0.5, 0.875, 0.5, 0.6432, 0.5182, 0.6432, 0.7318, 0.6068, 0.75, 0.6068, 0.5, 0.6432, 0.7318, 0.8568, 0.7318, 0.875, 0.75, 0.625, 0.75, 0.375, 0.75, 0.6068, 0.75, 0.5636, 0.7151, 0.4538, 0.6854, 0.6068, 0.75, 0.875, 0.75, 0.7088, 0.5703, 0.5636, 0.7151, 0.875, 0.75, 0.375, 0.0, 0.5056, 0.2793, 0.7088, 0.5703, 0.375, 0.0, 0.375, 0.75, 0.4538, 0.6854, 0.5056, 0.2793, 0.5636, 0.7151, 0.7088, 0.5703, 0.7088, 0.5703, 0.5636, 0.7151, 0.7088, 0.5703, 0.5056, 0.2793, 0.5056, 0.2793, 0.7088, 0.5703, 0.4538, 0.6854, 0.5636, 0.7151, 0.5636, 0.7151, 0.4538, 0.6854, 0.5555, 0.7058, 0.4674, 0.6792, 0.4538, 0.6854, 0.5636, 0.7151, 0.5056, 0.2793, 0.4538, 0.6854, 0.4674, 0.6792, 0.5245, 0.3187, 0.6844, 0.5462, 0.5555, 0.7058, 0.5636, 0.7151, 0.7088, 0.5703, 0.7088, 0.5703, 0.5056, 0.2793, 0.5245, 0.3187, 0.6844, 0.5462, 0.4674, 0.6792, 0.5555, 0.7058, 0.6844, 0.5462, 0.5245, 0.3187])
me_cube_009.materials.append(mat_body)
me_cube_009.materials.append(mat_special)
me_cube_009.update()

# ---- objects
ob_light = bpy.data.objects.new('Light', light_light)
ob_camera = bpy.data.objects.new('Camera', cam_camera)
ob_cube = bpy.data.objects.new('Cube', me_cube)
ob_cube_001 = bpy.data.objects.new('Cube.001', me_cube_001)
ob_cube_002 = bpy.data.objects.new('Cube.002', me_cube_003)
ob_cube_004 = bpy.data.objects.new('Cube.004', me_cube_005)
ob_cube_005 = bpy.data.objects.new('Cube.005', me_cube_006)
ob_cube_008 = bpy.data.objects.new('Cube.008', me_cube_009)

# ---- transforms, parenting, visibility, modifiers, constraints
ob_light.location = (3.552, 1.005, 5.904)
ob_light.rotation_euler = (0.6503, 0.05522, 1.866)
ob_light.lock_rotations_4d = False
ob_light.empty_display_type = 'ARROWS'
ob_light.color = (0.0, 0.0, 0.0, 0.0)
ob_light.lineart.crease_threshold = 0.0
ob_camera.location = (7.359, -6.926, 4.958)
ob_camera.rotation_euler = (1.109, 0.0, 0.8149)
ob_camera.lock_rotations_4d = False
ob_camera.empty_display_type = 'ARROWS'
ob_camera.color = (0.0, 0.0, 0.0, 0.0)
ob_camera.display_type = 'WIRE'
ob_camera.lineart.crease_threshold = 0.0
ob_cube.location = (0.0, 0.0, 0.0)
ob_cube.lock_rotations_4d = False
ob_cube.empty_display_type = 'ARROWS'
ob_cube.lineart.crease_threshold = 0.0
ob_cube_001.location = (0.0, 0.0, 0.0)
ob_cube_002.location = (1.15, 0.0, 0.0)
ob_cube_002.lock_rotations_4d = False
ob_cube_002.empty_display_type = 'ARROWS'
ob_cube_002.lineart.crease_threshold = 0.0
ob_cube_004.location = (1.15, 0.0, 0.0)
ob_cube_005.location = (2.322, 0.0, 0.0)
ob_cube_005.lock_rotations_4d = False
ob_cube_005.empty_display_type = 'ARROWS'
ob_cube_005.lineart.crease_threshold = 0.0
ob_cube_008.location = (2.322, 0.0, 0.0)

# ---- collection membership
col_collection.objects.link(ob_light)
col_collection.objects.link(ob_camera)
col_01.objects.link(ob_cube)
col_01.objects.link(ob_cube_001)
col_02.objects.link(ob_cube_002)
col_02.objects.link(ob_cube_004)
col_03.objects.link(ob_cube_005)
col_03.objects.link(ob_cube_008)

# ---- scene / render settings (as saved in the file)
scene.camera = ob_camera
scene.frame_start = 1; scene.frame_end = 250; scene.frame_set(0)
scene.render.engine = 'BLENDER_EEVEE_NEXT'
scene.cycles.sampling_pattern = 'TABULATED_SOBOL'
scene.view_settings.view_transform = 'Filmic'
bpy.context.view_layer.update()
